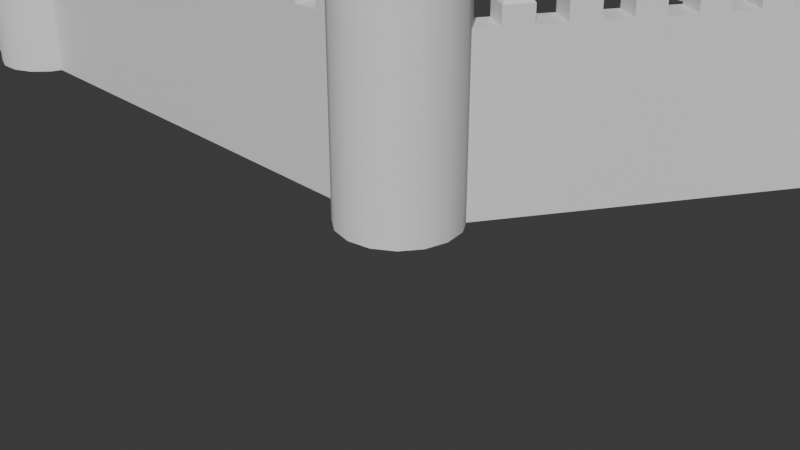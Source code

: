 # Source: 02.CastleBlocking.blend  (saved by Blender 4.5.90; exported with 4.5.12 LTS)
import bpy
from mathutils import Matrix  # noqa: F401  (used for matrix-valued properties, if any)

bpy.ops.wm.read_factory_settings(use_empty=True)
scene = bpy.context.scene
scene.name = 'Scene'

# ---- collections
col_collection = bpy.data.collections.new('Collection'); scene.collection.children.link(col_collection)
col_startupstuff = bpy.data.collections.new('StartupStuff'); scene.collection.children.link(col_startupstuff)

# ---- materials (node trees are filled in below, after node groups)
mat_material = bpy.data.materials.new('Material')
mat_material.alpha_threshold = 0.0
mat_material.roughness = 0.5
mat_material.line_color = (0.0, 0.0, 0.0, 1.0)

# ---- node groups
ng_smooth_by_angle = bpy.data.node_groups.new('Smooth by Angle', 'GeometryNodeTree')
_s = ng_smooth_by_angle.interface.new_socket(name='Mesh', in_out='OUTPUT', socket_type='NodeSocketGeometry')
_s = ng_smooth_by_angle.interface.new_socket(name='Mesh', in_out='INPUT', socket_type='NodeSocketGeometry')
_s = ng_smooth_by_angle.interface.new_socket(name='Angle', in_out='INPUT', socket_type='NodeSocketFloat')
_s.subtype = 'ANGLE'
_s.default_value = 0.5236
_s.min_value = 0.0
_s.max_value = 3.142
_s.description = 'Maximum face angle for smooth edges'
_s = ng_smooth_by_angle.interface.new_socket(name='Ignore Sharpness', in_out='INPUT', socket_type='NodeSocketBool')
_s.force_non_field = True
ng_smooth_by_angle.description = 'Set the sharpness of mesh edges based on the angle between the neighboring faces'
ng_smooth_by_angle.is_modifier = True
_N = ng_smooth_by_angle.nodes; _L = ng_smooth_by_angle.links
n0 = _N.new('GeometryNodeSetShadeSmooth'); n0.name = 'Set Shade Smooth'; n0.location = (120, -80)
n0.domain = 'EDGE'
n1 = _N.new('GeometryNodeSetShadeSmooth'); n1.name = 'Set Shade Smooth.001'; n1.location = (300, -80)
n2 = _N.new('NodeGroupOutput'); n2.name = 'Group Output'; n2.location = (480, -80)
n3 = _N.new('GeometryNodeInputMeshEdgeAngle'); n3.name = 'Edge Angle'; n3.location = (-440, -240)
n4 = _N.new('NodeGroupInput'); n4.name = 'Group Input'; n4.location = (-80, -80)
n5 = _N.new('GeometryNodeInputEdgeSmooth'); n5.name = 'Is Edge Smooth'; n5.location = (-260, -120)
n6 = _N.new('GeometryNodeInputShadeSmooth'); n6.name = 'Is Shade Smooth'; n6.location = (-440, -397)
n7 = _N.new('FunctionNodeCompare'); n7.name = 'Compare'; n7.location = (-260, -260)
n7.operation = 'LESS_EQUAL'
n7.inputs[6].default_value = (0.0, 0.0, 0.0, 0.0)
n7.inputs[7].default_value = (0.0, 0.0, 0.0, 0.0)
n8 = _N.new('FunctionNodeBooleanMath'); n8.name = 'Boolean Math.001'; n8.location = (-80, -260)
n9 = _N.new('NodeGroupInput'); n9.name = 'Group Input.001'; n9.location = (-440, -329)
n10 = _N.new('NodeGroupInput'); n10.name = 'Group Input.002'; n10.location = (-259, -189)
n11 = _N.new('FunctionNodeBooleanMath'); n11.name = 'Boolean Math'; n11.location = (-80, -149)
n11.operation = 'OR'
n12 = _N.new('FunctionNodeBooleanMath'); n12.name = 'Boolean Math.002'; n12.location = (-260, -380)
n12.operation = 'OR'
n13 = _N.new('NodeGroupInput'); n13.name = 'Group Input.003'; n13.location = (-440, -460)
_L.new(n3.outputs[0], n7.inputs[0])
_L.new(n1.outputs[0], n2.inputs[0])
_L.new(n9.outputs[1], n7.inputs[1])
_L.new(n7.outputs[0], n8.inputs[0])
_L.new(n4.outputs[0], n0.inputs[0])
_L.new(n0.outputs[0], n1.inputs[0])
_L.new(n8.outputs[0], n0.inputs[2])
_L.new(n10.outputs[2], n11.inputs[1])
_L.new(n5.outputs[0], n11.inputs[0])
_L.new(n11.outputs[0], n0.inputs[1])
_L.new(n13.outputs[2], n12.inputs[1])
_L.new(n6.outputs[0], n12.inputs[0])
_L.new(n12.outputs[0], n8.inputs[1])
n2.is_active_output = True

# ---- material node trees
mat_material.use_nodes = True; mat_material.node_tree.nodes.clear()
_N = mat_material.node_tree.nodes; _L = mat_material.node_tree.links
n0 = _N.new('ShaderNodeOutputMaterial'); n0.name = 'Material Output'; n0.location = (200, 100)
n1 = _N.new('ShaderNodeBsdfPrincipled'); n1.name = 'Principled BSDF'; n1.location = (-200, 100)
n1.inputs[3].default_value = 1.45
_L.new(n1.outputs[0], n0.inputs[0])
n0.is_active_output = True

# ---- world
world_world = bpy.data.worlds.new('World'); scene.world = world_world
world_world.use_nodes = True; world_world.node_tree.nodes.clear()
_N = world_world.node_tree.nodes; _L = world_world.node_tree.links
n0 = _N.new('ShaderNodeOutputWorld'); n0.name = 'World Output'; n0.location = (200, 100)
n1 = _N.new('ShaderNodeBackground'); n1.name = 'Background'; n1.location = (-200, 100)
n1.inputs[0].default_value = (0.05088, 0.05088, 0.05088, 1.0)
_L.new(n1.outputs[0], n0.inputs[0])
n0.is_active_output = True
world_world.color = (0.05088, 0.05088, 0.05088)
world_world.sun_shadow_jitter_overblur = 0.0

# ---- cameras
cam_camera = bpy.data.cameras.new('Camera')
cam_camera.clip_end = 100.0
cam_camera.ortho_scale = 7.314

# ---- meshes
me_cube = bpy.data.meshes.new('Cube')
me_cube.from_pydata([(1.0, 1.0, 1.0), (1.0, 1.0, -1.0), (1.0, -1.0, 1.0), (1.0, -1.0, -1.0), (-1.0, 1.0, 1.0), (-1.0, 1.0, -1.0), (-1.0, -1.0, 1.0), (-1.0, -1.0, -1.0), (0.6667, 1.0, -1.0), (0.3333, 1.0, -1.0), (-2.98e-08, 1.0, -1.0), (-0.3333, 1.0, -1.0), (-0.6667, 1.0, -1.0), (0.6667, -1.0, 1.0), (0.3333, -1.0, 1.0), (-2.98e-08, -1.0, 1.0), (-0.3333, -1.0, 1.0), (-0.6667, -1.0, 1.0), (-0.6667, -1.0, -1.0), (-0.3333, -1.0, -1.0), (2.98e-08, -1.0, -1.0), (0.3333, -1.0, -1.0), (0.6667, -1.0, -1.0), (-0.6667, 1.0, 1.0), (-0.3333, 1.0, 1.0), (2.98e-08, 1.0, 1.0), (0.3333, 1.0, 1.0), (0.6667, 1.0, 1.0), (1.0, 1.0, 1.209), (1.0, -1.0, 1.209), (0.6667, 1.0, 1.209), (0.6667, -1.0, 1.209), (0.3333, -1.0, 1.209), (-2.98e-08, -1.0, 1.209), (-0.3333, -1.0, 1.209), (-0.6667, -1.0, 1.209), (-0.6667, 1.0, 1.209), (-0.3333, 1.0, 1.209), (2.98e-08, 1.0, 1.209), (0.3333, 1.0, 1.209), (0.8523, 0.1139, 1.403), (0.8523, -0.1139, 1.403), (0.8143, 0.1139, 1.403), (0.8143, -0.1139, 1.403), (0.1857, -0.1139, 1.403), (0.1477, -0.1139, 1.403), (-0.481, -0.1139, 1.403), (-0.519, -0.1139, 1.403), (-0.519, 0.1139, 1.403), (-0.481, 0.1139, 1.403), (0.1477, 0.1139, 1.403), (0.1857, 0.1139, 1.403)], [], [(23, 4, 6, 17), (18, 17, 6, 7), (7, 6, 4, 5), (8, 1, 3, 22), (1, 0, 2, 3), (8, 27, 0, 1), (5, 4, 23, 12), (12, 23, 24, 11), (11, 24, 25, 10), (10, 25, 26, 9), (9, 26, 27, 8), (5, 12, 18, 7), (12, 11, 19, 18), (11, 10, 20, 19), (10, 9, 21, 20), (9, 8, 22, 21), (3, 2, 13, 22), (22, 13, 14, 21), (21, 14, 15, 20), (20, 15, 16, 19), (19, 16, 17, 18), (15, 14, 32, 33), (27, 26, 14, 13), (25, 15, 33, 38), (25, 24, 16, 15), (24, 23, 36, 37), (36, 35, 47, 48), (35, 34, 46, 47), (30, 31, 43, 42), (16, 24, 37, 34), (27, 13, 31, 30), (26, 25, 38, 39), (0, 27, 30, 28), (23, 17, 35, 36), (13, 2, 29, 31), (2, 0, 28, 29), (14, 26, 39, 32), (17, 16, 34, 35), (40, 42, 43, 41), (51, 50, 45, 44), (49, 48, 47, 46), (28, 30, 42, 40), (32, 39, 51, 44), (37, 36, 48, 49), (31, 29, 41, 43), (38, 33, 45, 50), (39, 38, 50, 51), (33, 32, 44, 45), (34, 37, 49, 46), (29, 28, 40, 41)])
_uv = me_cube.uv_layers.new(name='UVMap')
_uv.uv.foreach_set('vector', [0.8333, 0.5, 0.875, 0.5, 0.875, 0.75, 0.8333, 0.75, 0.375, 0.9583, 0.625, 0.9583, 0.625, 1.0, 0.375, 1.0, 0.375, 0.0, 0.625, 0.0, 0.625, 0.25, 0.375, 0.25, 0.3333, 0.5, 0.375, 0.5, 0.375, 0.75, 0.3333, 0.75, 0.375, 0.5, 0.625, 0.5, 0.625, 0.75, 0.375, 0.75, 0.375, 0.4583, 0.625, 0.4583, 0.625, 0.5, 0.375, 0.5, 0.375, 0.25, 0.625, 0.25, 0.625, 0.2917, 0.375, 0.2917, 0.375, 0.2917, 0.625, 0.2917, 0.625, 0.3333, 0.375, 0.3333, 0.375, 0.3333, 0.625, 0.3333, 0.625, 0.375, 0.375, 0.375, 0.375, 0.375, 0.625, 0.375, 0.625, 0.4167, 0.375, 0.4167, 0.375, 0.4167, 0.625, 0.4167, 0.625, 0.4583, 0.375, 0.4583, 0.125, 0.5, 0.1667, 0.5, 0.1667, 0.75, 0.125, 0.75, 0.1667, 0.5, 0.2083, 0.5, 0.2083, 0.75, 0.1667, 0.75, 0.2083, 0.5, 0.25, 0.5, 0.25, 0.75, 0.2083, 0.75, 0.25, 0.5, 0.2917, 0.5, 0.2917, 0.75, 0.25, 0.75, 0.2917, 0.5, 0.3333, 0.5, 0.3333, 0.75, 0.2917, 0.75, 0.375, 0.75, 0.625, 0.75, 0.625, 0.7917, 0.375, 0.7917, 0.375, 0.7917, 0.625, 0.7917, 0.625, 0.8333, 0.375, 0.8333, 0.375, 0.8333, 0.625, 0.8333, 0.625, 0.875, 0.375, 0.875, 0.375, 0.875, 0.625, 0.875, 0.625, 0.9167, 0.375, 0.9167, 0.375, 0.9167, 0.625, 0.9167, 0.625, 0.9583, 0.375, 0.9583, 0.625, 0.875, 0.625, 0.8333, 0.625, 0.8333, 0.625, 0.875, 0.6667, 0.5, 0.7083, 0.5, 0.7083, 0.75, 0.6667, 0.75, 0.75, 0.5, 0.75, 0.75, 0.75, 0.75, 0.75, 0.5, 0.75, 0.5, 0.7917, 0.5, 0.7917, 0.75, 0.75, 0.75, 0.625, 0.3333, 0.625, 0.2917, 0.625, 0.2917, 0.625, 0.3333, 0.8333, 0.5, 0.8333, 0.75, 0.8333, 0.75, 0.8333, 0.5, 0.625, 0.9583, 0.625, 0.9167, 0.625, 0.9167, 0.625, 0.9583, 0.6667, 0.5, 0.6667, 0.75, 0.6667, 0.75, 0.6667, 0.5, 0.7917, 0.75, 0.7917, 0.5, 0.7917, 0.5, 0.7917, 0.75, 0.6667, 0.5, 0.6667, 0.75, 0.6667, 0.75, 0.6667, 0.5, 0.625, 0.4167, 0.625, 0.375, 0.625, 0.375, 0.625, 0.4167, 0.625, 0.5, 0.625, 0.4583, 0.625, 0.4583, 0.625, 0.5, 0.8333, 0.5, 0.8333, 0.75, 0.8333, 0.75, 0.8333, 0.5, 0.625, 0.7917, 0.625, 0.75, 0.625, 0.75, 0.625, 0.7917, 0.625, 0.75, 0.625, 0.5, 0.625, 0.5, 0.625, 0.75, 0.7083, 0.75, 0.7083, 0.5, 0.7083, 0.5, 0.7083, 0.75, 0.625, 0.9583, 0.625, 0.9167, 0.625, 0.9167, 0.625, 0.9583, 0.625, 0.5, 0.6667, 0.5, 0.6667, 0.75, 0.625, 0.75, 0.7083, 0.5, 0.75, 0.5, 0.75, 0.75, 0.7083, 0.75, 0.7917, 0.5, 0.8333, 0.5, 0.8333, 0.75, 0.7917, 0.75, 0.625, 0.5, 0.625, 0.4583, 0.625, 0.4583, 0.625, 0.5, 0.7083, 0.75, 0.7083, 0.5, 0.7083, 0.5, 0.7083, 0.75, 0.625, 0.3333, 0.625, 0.2917, 0.625, 0.2917, 0.625, 0.3333, 0.625, 0.7917, 0.625, 0.75, 0.625, 0.75, 0.625, 0.7917, 0.75, 0.5, 0.75, 0.75, 0.75, 0.75, 0.75, 0.5, 0.625, 0.4167, 0.625, 0.375, 0.625, 0.375, 0.625, 0.4167, 0.625, 0.875, 0.625, 0.8333, 0.625, 0.8333, 0.625, 0.875, 0.7917, 0.75, 0.7917, 0.5, 0.7917, 0.5, 0.7917, 0.75, 0.625, 0.75, 0.625, 0.5, 0.625, 0.5, 0.625, 0.75])
me_cube.materials.append(mat_material)
me_cube.use_mirror_vertex_groups = False
me_cube.update()
me_cylinder = bpy.data.meshes.new('Cylinder')
me_cylinder.from_pydata([(0.0, 1.0, -1.0), (0.0, 1.0, 1.0), (0.3827, 0.9239, -1.0), (0.3827, 0.9239, 1.0), (0.7071, 0.7071, -1.0), (0.7071, 0.7071, 1.0), (0.9239, 0.3827, -1.0), (0.9239, 0.3827, 1.0), (1.0, 0.0, -1.0), (1.0, 0.0, 1.0), (0.9239, -0.3827, -1.0), (0.9239, -0.3827, 1.0), (0.7071, -0.7071, -1.0), (0.7071, -0.7071, 1.0), (0.3827, -0.9239, -1.0), (0.3827, -0.9239, 1.0), (0.0, -1.0, -1.0), (0.0, -1.0, 1.0), (-0.3827, -0.9239, -1.0), (-0.3827, -0.9239, 1.0), (-0.7071, -0.7071, -1.0), (-0.7071, -0.7071, 1.0), (-0.9239, -0.3827, -1.0), (-0.9239, -0.3827, 1.0), (-1.0, 0.0, -1.0), (-1.0, 0.0, 1.0), (-0.9239, 0.3827, -1.0), (-0.9239, 0.3827, 1.0), (-0.7071, 0.7071, -1.0), (-0.7071, 0.7071, 1.0), (-0.3827, 0.9239, -1.0), (-0.3827, 0.9239, 1.0), (0.4655, 1.124, 1.063), (-1.559e-08, 1.216, 1.063), (0.8601, 0.8601, 1.063), (1.124, 0.4655, 1.063), (1.216, 0.0, 1.063), (1.124, -0.4655, 1.063), (0.8601, -0.8601, 1.063), (0.4655, -1.124, 1.063), (-1.559e-08, -1.216, 1.063), (-0.4655, -1.124, 1.063), (-0.8601, -0.8601, 1.063), (-1.124, -0.4655, 1.063), (-1.216, 0.0, 1.063), (-1.124, 0.4655, 1.063), (-0.8601, 0.8601, 1.063), (-0.4655, 1.124, 1.063), (0.4655, 1.124, 1.459), (-3.66e-08, 1.216, 1.459), (0.8601, 0.8601, 1.459), (1.124, 0.4655, 1.459), (1.216, 0.0, 1.459), (1.124, -0.4655, 1.459), (0.8601, -0.8601, 1.459), (0.4655, -1.124, 1.459), (-3.66e-08, -1.216, 1.459), (-0.4655, -1.124, 1.459), (-0.8601, -0.8601, 1.459), (-1.124, -0.4655, 1.459), (-1.216, 0.0, 1.459), (-1.124, 0.4655, 1.459), (-0.8601, 0.8601, 1.459), (-0.4655, 1.124, 1.459), (0.3474, 0.8387, 1.459), (-3.622e-08, 0.9078, 1.459), (0.6419, 0.6419, 1.459), (0.8387, 0.3474, 1.459), (0.9078, -8.214e-09, 1.459), (0.8387, -0.3474, 1.459), (0.6419, -0.6419, 1.459), (0.3474, -0.8387, 1.459), (-3.622e-08, -0.9078, 1.459), (-0.3474, -0.8387, 1.459), (-0.6419, -0.6419, 1.459), (-0.8387, -0.3474, 1.459), (-0.9078, -8.214e-09, 1.459), (-0.8387, 0.3474, 1.459), (-0.6419, 0.6419, 1.459), (-0.3474, 0.8387, 1.459), (0.8601, 0.8601, 1.609), (0.4655, 1.124, 1.609), (1.216, 1.709e-14, 1.609), (1.124, 0.4655, 1.609), (0.8601, -0.8601, 1.609), (1.124, -0.4655, 1.609), (-3.66e-08, -1.216, 1.609), (0.4655, -1.124, 1.609), (-0.8601, -0.8601, 1.609), (-0.4655, -1.124, 1.609), (-1.216, 1.709e-14, 1.609), (-1.124, -0.4655, 1.609), (-0.8601, 0.8601, 1.609), (-1.124, 0.4655, 1.609), (-3.66e-08, 1.216, 1.609), (-0.4655, 1.124, 1.609), (0.6419, 0.6419, 1.609), (0.3474, 0.8387, 1.609), (0.9078, -8.214e-09, 1.609), (0.8387, 0.3474, 1.609), (0.6419, -0.6419, 1.609), (0.8387, -0.3474, 1.609), (-3.622e-08, -0.9078, 1.609), (0.3474, -0.8387, 1.609), (-0.6419, -0.6419, 1.609), (-0.3474, -0.8387, 1.609), (-0.9078, -8.214e-09, 1.609), (-0.8387, -0.3474, 1.609), (-0.6419, 0.6419, 1.609), (-0.8387, 0.3474, 1.609), (-3.622e-08, 0.9078, 1.609), (-0.3474, 0.8387, 1.609), (0.3474, 0.8387, 1.245), (1.484e-08, 0.9078, 1.245), (0.6419, 0.6419, 1.245), (0.8387, 0.3474, 1.245), (0.9078, -8.214e-09, 1.245), (0.8387, -0.3474, 1.245), (0.6419, -0.6419, 1.245), (0.3474, -0.8387, 1.245), (1.484e-08, -0.9078, 1.245), (-0.3474, -0.8387, 1.245), (-0.6419, -0.6419, 1.245), (-0.8387, -0.3474, 1.245), (-0.9078, -8.214e-09, 1.245), (-0.8387, 0.3474, 1.245), (-0.6419, 0.6419, 1.245), (-0.3474, 0.8387, 1.245)], [], [(0, 1, 3, 2), (2, 3, 5, 4), (4, 5, 7, 6), (6, 7, 9, 8), (8, 9, 11, 10), (10, 11, 13, 12), (12, 13, 15, 14), (14, 15, 17, 16), (16, 17, 19, 18), (18, 19, 21, 20), (20, 21, 23, 22), (22, 23, 25, 24), (24, 25, 27, 26), (26, 27, 29, 28), (11, 9, 36, 37), (28, 29, 31, 30), (30, 31, 1, 0), (0, 2, 4, 6, 8, 10, 12, 14, 16, 18, 20, 22, 24, 26, 28, 30), (36, 35, 51, 52), (21, 19, 41, 42), (31, 29, 46, 47), (7, 5, 34, 35), (17, 15, 39, 40), (3, 1, 33, 32), (27, 25, 44, 45), (13, 11, 37, 38), (23, 21, 42, 43), (1, 31, 47, 33), (9, 7, 35, 36), (19, 17, 40, 41), (29, 27, 45, 46), (5, 3, 32, 34), (15, 13, 38, 39), (25, 23, 43, 44), (57, 56, 72, 73), (44, 43, 59, 60), (37, 36, 52, 53), (45, 44, 60, 61), (38, 37, 53, 54), (46, 45, 61, 62), (39, 38, 54, 55), (47, 46, 62, 63), (40, 39, 55, 56), (32, 33, 49, 48), (33, 47, 63, 49), (41, 40, 56, 57), (34, 32, 48, 50), (42, 41, 57, 58), (35, 34, 50, 51), (43, 42, 58, 59), (74, 73, 121, 122), (55, 71, 103, 87), (56, 55, 87, 86), (51, 50, 66, 67), (59, 58, 74, 75), (79, 65, 110, 111), (78, 62, 92, 108), (53, 52, 68, 69), (61, 60, 76, 77), (64, 66, 96, 97), (70, 54, 84, 100), (55, 54, 70, 71), (63, 62, 78, 79), (54, 53, 85, 84), (48, 49, 65, 64), (77, 78, 108, 109), (80, 81, 97, 96), (88, 89, 105, 104), (82, 83, 99, 98), (90, 91, 107, 106), (84, 85, 101, 100), (92, 93, 109, 108), (86, 87, 103, 102), (94, 95, 111, 110), (72, 56, 86, 102), (67, 68, 98, 99), (63, 79, 111, 95), (57, 73, 105, 89), (58, 57, 89, 88), (65, 49, 94, 110), (48, 64, 97, 81), (69, 70, 100, 101), (66, 50, 80, 96), (60, 59, 91, 90), (74, 58, 88, 104), (71, 72, 102, 103), (51, 67, 99, 83), (62, 61, 93, 92), (59, 75, 107, 91), (73, 74, 104, 105), (50, 48, 81, 80), (68, 52, 82, 98), (49, 63, 95, 94), (76, 60, 90, 106), (75, 76, 106, 107), (52, 51, 83, 82), (53, 69, 101, 85), (61, 77, 109, 93), (112, 113, 127, 126, 125, 124, 123, 122, 121, 120, 119, 118, 117, 116, 115, 114), (67, 66, 114, 115), (75, 74, 122, 123), (68, 67, 115, 116), (76, 75, 123, 124), (69, 68, 116, 117), (77, 76, 124, 125), (70, 69, 117, 118), (78, 77, 125, 126), (71, 70, 118, 119), (79, 78, 126, 127), (72, 71, 119, 120), (64, 65, 113, 112), (65, 79, 127, 113), (73, 72, 120, 121), (66, 64, 112, 114)])
me_cylinder.polygons.foreach_set('use_smooth', [True] * 114)
_uv = me_cylinder.uv_layers.new(name='UVMap')
_uv.uv.foreach_set('vector', [1.0, 0.5, 1.0, 1.0, 0.9375, 1.0, 0.9375, 0.5, 0.9375, 0.5, 0.9375, 1.0, 0.875, 1.0, 0.875, 0.5, 0.875, 0.5, 0.875, 1.0, 0.8125, 1.0, 0.8125, 0.5, 0.8125, 0.5, 0.8125, 1.0, 0.75, 1.0, 0.75, 0.5, 0.75, 0.5, 0.75, 1.0, 0.6875, 1.0, 0.6875, 0.5, 0.6875, 0.5, 0.6875, 1.0, 0.625, 1.0, 0.625, 0.5, 0.625, 0.5, 0.625, 1.0, 0.5625, 1.0, 0.5625, 0.5, 0.5625, 0.5, 0.5625, 1.0, 0.5, 1.0, 0.5, 0.5, 0.5, 0.5, 0.5, 1.0, 0.4375, 1.0, 0.4375, 0.5, 0.4375, 0.5, 0.4375, 1.0, 0.375, 1.0, 0.375, 0.5, 0.375, 0.5, 0.375, 1.0, 0.3125, 1.0, 0.3125, 0.5, 0.3125, 0.5, 0.3125, 1.0, 0.25, 1.0, 0.25, 0.5, 0.25, 0.5, 0.25, 1.0, 0.1875, 1.0, 0.1875, 0.5, 0.1875, 0.5, 0.1875, 1.0, 0.125, 1.0, 0.125, 0.5, 0.6875, 1.0, 0.75, 1.0, 0.75, 1.0, 0.6875, 1.0, 0.125, 0.5, 0.125, 1.0, 0.0625, 1.0, 0.0625, 0.5, 0.0625, 0.5, 0.0625, 1.0, 0.0, 1.0, 0.0, 0.5, 0.75, 0.49, 0.8418, 0.4717, 0.9197, 0.4197, 0.9717, 0.3418, 0.99, 0.25, 0.9717, 0.1582, 0.9197, 0.08029, 0.8418, 0.02827, 0.75, 0.01, 0.6582, 0.02827, 0.5803, 0.08029, 0.5283, 0.1582, 0.51, 0.25, 0.5283, 0.3418, 0.5803, 0.4197, 0.6582, 0.4717, 0.75, 1.0, 0.8125, 1.0, 0.8125, 1.0, 0.75, 1.0, 0.375, 1.0, 0.4375, 1.0, 0.4375, 1.0, 0.375, 1.0, 0.0625, 1.0, 0.125, 1.0, 0.125, 1.0, 0.0625, 1.0, 0.8125, 1.0, 0.875, 1.0, 0.875, 1.0, 0.8125, 1.0, 0.5, 1.0, 0.5625, 1.0, 0.5625, 1.0, 0.5, 1.0, 0.9375, 1.0, 1.0, 1.0, 1.0, 1.0, 0.9375, 1.0, 0.1875, 1.0, 0.25, 1.0, 0.25, 1.0, 0.1875, 1.0, 0.625, 1.0, 0.6875, 1.0, 0.6875, 1.0, 0.625, 1.0, 0.3125, 1.0, 0.375, 1.0, 0.375, 1.0, 0.3125, 1.0, 0.0, 1.0, 0.0625, 1.0, 0.0625, 1.0, 0.0, 1.0, 0.75, 1.0, 0.8125, 1.0, 0.8125, 1.0, 0.75, 1.0, 0.4375, 1.0, 0.5, 1.0, 0.5, 1.0, 0.4375, 1.0, 0.125, 1.0, 0.1875, 1.0, 0.1875, 1.0, 0.125, 1.0, 0.875, 1.0, 0.9375, 1.0, 0.9375, 1.0, 0.875, 1.0, 0.5625, 1.0, 0.625, 1.0, 0.625, 1.0, 0.5625, 1.0, 0.25, 1.0, 0.3125, 1.0, 0.3125, 1.0, 0.25, 1.0, 0.4375, 1.0, 0.5, 1.0, 0.5, 1.0, 0.4375, 1.0, 0.25, 1.0, 0.3125, 1.0, 0.3125, 1.0, 0.25, 1.0, 0.6875, 1.0, 0.75, 1.0, 0.75, 1.0, 0.6875, 1.0, 0.1875, 1.0, 0.25, 1.0, 0.25, 1.0, 0.1875, 1.0, 0.625, 1.0, 0.6875, 1.0, 0.6875, 1.0, 0.625, 1.0, 0.125, 1.0, 0.1875, 1.0, 0.1875, 1.0, 0.125, 1.0, 0.5625, 1.0, 0.625, 1.0, 0.625, 1.0, 0.5625, 1.0, 0.0625, 1.0, 0.125, 1.0, 0.125, 1.0, 0.0625, 1.0, 0.5, 1.0, 0.5625, 1.0, 0.5625, 1.0, 0.5, 1.0, 0.9375, 1.0, 1.0, 1.0, 1.0, 1.0, 0.9375, 1.0, 0.0, 1.0, 0.0625, 1.0, 0.0625, 1.0, 0.0, 1.0, 0.4375, 1.0, 0.5, 1.0, 0.5, 1.0, 0.4375, 1.0, 0.875, 1.0, 0.9375, 1.0, 0.9375, 1.0, 0.875, 1.0, 0.375, 1.0, 0.4375, 1.0, 0.4375, 1.0, 0.375, 1.0, 0.8125, 1.0, 0.875, 1.0, 0.875, 1.0, 0.8125, 1.0, 0.3125, 1.0, 0.375, 1.0, 0.375, 1.0, 0.3125, 1.0, 0.08029, 0.08029, 0.1582, 0.02827, 0.1582, 0.02827, 0.08029, 0.08029, 0.5625, 1.0, 0.5625, 1.0, 0.5625, 1.0, 0.5625, 1.0, 0.5, 1.0, 0.5625, 1.0, 0.5625, 1.0, 0.5, 1.0, 0.8125, 1.0, 0.875, 1.0, 0.875, 1.0, 0.8125, 1.0, 0.3125, 1.0, 0.375, 1.0, 0.375, 1.0, 0.3125, 1.0, 0.1582, 0.4717, 0.25, 0.49, 0.25, 0.49, 0.1582, 0.4717, 0.125, 1.0, 0.125, 1.0, 0.125, 1.0, 0.125, 1.0, 0.6875, 1.0, 0.75, 1.0, 0.75, 1.0, 0.6875, 1.0, 0.1875, 1.0, 0.25, 1.0, 0.25, 1.0, 0.1875, 1.0, 0.3418, 0.4717, 0.4197, 0.4197, 0.4197, 0.4197, 0.3418, 0.4717, 0.625, 1.0, 0.625, 1.0, 0.625, 1.0, 0.625, 1.0, 0.5625, 1.0, 0.625, 1.0, 0.625, 1.0, 0.5625, 1.0, 0.0625, 1.0, 0.125, 1.0, 0.125, 1.0, 0.0625, 1.0, 0.625, 1.0, 0.6875, 1.0, 0.6875, 1.0, 0.625, 1.0, 0.9375, 1.0, 1.0, 1.0, 1.0, 1.0, 0.9375, 1.0, 0.02827, 0.3418, 0.08029, 0.4197, 0.08029, 0.4197, 0.02827, 0.3418, 0.875, 1.0, 0.9375, 1.0, 0.9375, 1.0, 0.875, 1.0, 0.375, 1.0, 0.4375, 1.0, 0.4375, 1.0, 0.375, 1.0, 0.75, 1.0, 0.8125, 1.0, 0.8125, 1.0, 0.75, 1.0, 0.25, 1.0, 0.3125, 1.0, 0.3125, 1.0, 0.25, 1.0, 0.625, 1.0, 0.6875, 1.0, 0.6875, 1.0, 0.625, 1.0, 0.125, 1.0, 0.1875, 1.0, 0.1875, 1.0, 0.125, 1.0, 0.5, 1.0, 0.5625, 1.0, 0.5625, 1.0, 0.5, 1.0, 0.0, 1.0, 0.0625, 1.0, 0.0625, 1.0, 0.0, 1.0, 0.5, 1.0, 0.5, 1.0, 0.5, 1.0, 0.5, 1.0, 0.4717, 0.3418, 0.49, 0.25, 0.49, 0.25, 0.4717, 0.3418, 0.0625, 1.0, 0.0625, 1.0, 0.0625, 1.0, 0.0625, 1.0, 0.4375, 1.0, 0.4375, 1.0, 0.4375, 1.0, 0.4375, 1.0, 0.375, 1.0, 0.4375, 1.0, 0.4375, 1.0, 0.375, 1.0, 1.0, 1.0, 1.0, 1.0, 1.0, 1.0, 1.0, 1.0, 0.9375, 1.0, 0.9375, 1.0, 0.9375, 1.0, 0.9375, 1.0, 0.4717, 0.1582, 0.4197, 0.08029, 0.4197, 0.08029, 0.4717, 0.1582, 0.875, 1.0, 0.875, 1.0, 0.875, 1.0, 0.875, 1.0, 0.25, 1.0, 0.3125, 1.0, 0.3125, 1.0, 0.25, 1.0, 0.375, 1.0, 0.375, 1.0, 0.375, 1.0, 0.375, 1.0, 0.3418, 0.02827, 0.25, 0.01, 0.25, 0.01, 0.3418, 0.02827, 0.8125, 1.0, 0.8125, 1.0, 0.8125, 1.0, 0.8125, 1.0, 0.125, 1.0, 0.1875, 1.0, 0.1875, 1.0, 0.125, 1.0, 0.3125, 1.0, 0.3125, 1.0, 0.3125, 1.0, 0.3125, 1.0, 0.1582, 0.02827, 0.08029, 0.08029, 0.08029, 0.08029, 0.1582, 0.02827, 0.875, 1.0, 0.9375, 1.0, 0.9375, 1.0, 0.875, 1.0, 0.75, 1.0, 0.75, 1.0, 0.75, 1.0, 0.75, 1.0, 0.0, 1.0, 0.0625, 1.0, 0.0625, 1.0, 0.0, 1.0, 0.25, 1.0, 0.25, 1.0, 0.25, 1.0, 0.25, 1.0, 0.02827, 0.1582, 0.01, 0.25, 0.01, 0.25, 0.02827, 0.1582, 0.75, 1.0, 0.8125, 1.0, 0.8125, 1.0, 0.75, 1.0, 0.6875, 1.0, 0.6875, 1.0, 0.6875, 1.0, 0.6875, 1.0, 0.1875, 1.0, 0.1875, 1.0, 0.1875, 1.0, 0.1875, 1.0, 0.3418, 0.4717, 0.25, 0.49, 0.1582, 0.4717, 0.08029, 0.4197, 0.02827, 0.3418, 0.01, 0.25, 0.02827, 0.1582, 0.08029, 0.08029, 0.1582, 0.02827, 0.25, 0.01, 0.3418, 0.02827, 0.4197, 0.08029, 0.4717, 0.1582, 0.49, 0.25, 0.4717, 0.3418, 0.4197, 0.4197, 0.8125, 1.0, 0.875, 1.0, 0.875, 1.0, 0.8125, 1.0, 0.3125, 1.0, 0.375, 1.0, 0.375, 1.0, 0.3125, 1.0, 0.49, 0.25, 0.4717, 0.3418, 0.4717, 0.3418, 0.49, 0.25, 0.01, 0.25, 0.02827, 0.1582, 0.02827, 0.1582, 0.01, 0.25, 0.6875, 1.0, 0.75, 1.0, 0.75, 1.0, 0.6875, 1.0, 0.1875, 1.0, 0.25, 1.0, 0.25, 1.0, 0.1875, 1.0, 0.4197, 0.08029, 0.4717, 0.1582, 0.4717, 0.1582, 0.4197, 0.08029, 0.08029, 0.4197, 0.02827, 0.3418, 0.02827, 0.3418, 0.08029, 0.4197, 0.5625, 1.0, 0.625, 1.0, 0.625, 1.0, 0.5625, 1.0, 0.0625, 1.0, 0.125, 1.0, 0.125, 1.0, 0.0625, 1.0, 0.25, 0.01, 0.3418, 0.02827, 0.3418, 0.02827, 0.25, 0.01, 0.9375, 1.0, 1.0, 1.0, 1.0, 1.0, 0.9375, 1.0, 0.25, 0.49, 0.1582, 0.4717, 0.1582, 0.4717, 0.25, 0.49, 0.4375, 1.0, 0.5, 1.0, 0.5, 1.0, 0.4375, 1.0, 0.4197, 0.4197, 0.3418, 0.4717, 0.3418, 0.4717, 0.4197, 0.4197])
me_cylinder.update()
me_cube_004 = bpy.data.meshes.new('Cube.004')
me_cube_004.from_pydata([(1.0, 1.0, 1.0), (1.0, 1.0, -1.0), (1.0, -1.0, 1.0), (1.0, -1.0, -1.0), (-1.0, 1.0, 1.0), (-1.0, 1.0, -1.0), (-1.0, -1.0, 1.0), (-1.0, -1.0, -1.0), (0.6667, 1.0, -1.0), (0.3333, 1.0, -1.0), (-2.98e-08, 1.0, -1.0), (-0.3333, 1.0, -1.0), (-0.6667, 1.0, -1.0), (0.6667, -1.0, 1.0), (0.3333, -1.0, 1.0), (-2.98e-08, -1.0, 1.0), (-0.3333, -1.0, 1.0), (-0.6667, -1.0, 1.0), (-0.6667, -1.0, -1.0), (-0.3333, -1.0, -1.0), (2.98e-08, -1.0, -1.0), (0.3333, -1.0, -1.0), (0.6667, -1.0, -1.0), (-0.6667, 1.0, 1.0), (-0.3333, 1.0, 1.0), (2.98e-08, 1.0, 1.0), (0.3333, 1.0, 1.0), (0.6667, 1.0, 1.0), (1.0, 1.0, 1.209), (1.0, -1.0, 1.209), (0.6667, 1.0, 1.209), (0.6667, -1.0, 1.209), (0.3333, -1.0, 1.209), (-2.98e-08, -1.0, 1.209), (-0.3333, -1.0, 1.209), (-0.6667, -1.0, 1.209), (-0.6667, 1.0, 1.209), (-0.3333, 1.0, 1.209), (2.98e-08, 1.0, 1.209), (0.3333, 1.0, 1.209), (0.8523, 0.1139, 1.403), (0.8523, -0.1139, 1.403), (0.8143, 0.1139, 1.403), (0.8143, -0.1139, 1.403), (0.1857, -0.1139, 1.403), (0.1477, -0.1139, 1.403), (-0.481, -0.1139, 1.403), (-0.519, -0.1139, 1.403), (-0.519, 0.1139, 1.403), (-0.481, 0.1139, 1.403), (0.1477, 0.1139, 1.403), (0.1857, 0.1139, 1.403)], [], [(23, 4, 6, 17), (18, 17, 6, 7), (7, 6, 4, 5), (8, 1, 3, 22), (1, 0, 2, 3), (8, 27, 0, 1), (5, 4, 23, 12), (12, 23, 24, 11), (11, 24, 25, 10), (10, 25, 26, 9), (9, 26, 27, 8), (5, 12, 18, 7), (12, 11, 19, 18), (11, 10, 20, 19), (10, 9, 21, 20), (9, 8, 22, 21), (3, 2, 13, 22), (22, 13, 14, 21), (21, 14, 15, 20), (20, 15, 16, 19), (19, 16, 17, 18), (15, 14, 32, 33), (27, 26, 14, 13), (25, 15, 33, 38), (25, 24, 16, 15), (24, 23, 36, 37), (36, 35, 47, 48), (35, 34, 46, 47), (30, 31, 43, 42), (16, 24, 37, 34), (27, 13, 31, 30), (26, 25, 38, 39), (0, 27, 30, 28), (23, 17, 35, 36), (13, 2, 29, 31), (2, 0, 28, 29), (14, 26, 39, 32), (17, 16, 34, 35), (40, 42, 43, 41), (51, 50, 45, 44), (49, 48, 47, 46), (28, 30, 42, 40), (32, 39, 51, 44), (37, 36, 48, 49), (31, 29, 41, 43), (38, 33, 45, 50), (39, 38, 50, 51), (33, 32, 44, 45), (34, 37, 49, 46), (29, 28, 40, 41)])
_uv = me_cube_004.uv_layers.new(name='UVMap')
_uv.uv.foreach_set('vector', [0.8333, 0.5, 0.875, 0.5, 0.875, 0.75, 0.8333, 0.75, 0.375, 0.9583, 0.625, 0.9583, 0.625, 1.0, 0.375, 1.0, 0.375, 0.0, 0.625, 0.0, 0.625, 0.25, 0.375, 0.25, 0.3333, 0.5, 0.375, 0.5, 0.375, 0.75, 0.3333, 0.75, 0.375, 0.5, 0.625, 0.5, 0.625, 0.75, 0.375, 0.75, 0.375, 0.4583, 0.625, 0.4583, 0.625, 0.5, 0.375, 0.5, 0.375, 0.25, 0.625, 0.25, 0.625, 0.2917, 0.375, 0.2917, 0.375, 0.2917, 0.625, 0.2917, 0.625, 0.3333, 0.375, 0.3333, 0.375, 0.3333, 0.625, 0.3333, 0.625, 0.375, 0.375, 0.375, 0.375, 0.375, 0.625, 0.375, 0.625, 0.4167, 0.375, 0.4167, 0.375, 0.4167, 0.625, 0.4167, 0.625, 0.4583, 0.375, 0.4583, 0.125, 0.5, 0.1667, 0.5, 0.1667, 0.75, 0.125, 0.75, 0.1667, 0.5, 0.2083, 0.5, 0.2083, 0.75, 0.1667, 0.75, 0.2083, 0.5, 0.25, 0.5, 0.25, 0.75, 0.2083, 0.75, 0.25, 0.5, 0.2917, 0.5, 0.2917, 0.75, 0.25, 0.75, 0.2917, 0.5, 0.3333, 0.5, 0.3333, 0.75, 0.2917, 0.75, 0.375, 0.75, 0.625, 0.75, 0.625, 0.7917, 0.375, 0.7917, 0.375, 0.7917, 0.625, 0.7917, 0.625, 0.8333, 0.375, 0.8333, 0.375, 0.8333, 0.625, 0.8333, 0.625, 0.875, 0.375, 0.875, 0.375, 0.875, 0.625, 0.875, 0.625, 0.9167, 0.375, 0.9167, 0.375, 0.9167, 0.625, 0.9167, 0.625, 0.9583, 0.375, 0.9583, 0.625, 0.875, 0.625, 0.8333, 0.625, 0.8333, 0.625, 0.875, 0.6667, 0.5, 0.7083, 0.5, 0.7083, 0.75, 0.6667, 0.75, 0.75, 0.5, 0.75, 0.75, 0.75, 0.75, 0.75, 0.5, 0.75, 0.5, 0.7917, 0.5, 0.7917, 0.75, 0.75, 0.75, 0.625, 0.3333, 0.625, 0.2917, 0.625, 0.2917, 0.625, 0.3333, 0.8333, 0.5, 0.8333, 0.75, 0.8333, 0.75, 0.8333, 0.5, 0.625, 0.9583, 0.625, 0.9167, 0.625, 0.9167, 0.625, 0.9583, 0.6667, 0.5, 0.6667, 0.75, 0.6667, 0.75, 0.6667, 0.5, 0.7917, 0.75, 0.7917, 0.5, 0.7917, 0.5, 0.7917, 0.75, 0.6667, 0.5, 0.6667, 0.75, 0.6667, 0.75, 0.6667, 0.5, 0.625, 0.4167, 0.625, 0.375, 0.625, 0.375, 0.625, 0.4167, 0.625, 0.5, 0.625, 0.4583, 0.625, 0.4583, 0.625, 0.5, 0.8333, 0.5, 0.8333, 0.75, 0.8333, 0.75, 0.8333, 0.5, 0.625, 0.7917, 0.625, 0.75, 0.625, 0.75, 0.625, 0.7917, 0.625, 0.75, 0.625, 0.5, 0.625, 0.5, 0.625, 0.75, 0.7083, 0.75, 0.7083, 0.5, 0.7083, 0.5, 0.7083, 0.75, 0.625, 0.9583, 0.625, 0.9167, 0.625, 0.9167, 0.625, 0.9583, 0.625, 0.5, 0.6667, 0.5, 0.6667, 0.75, 0.625, 0.75, 0.7083, 0.5, 0.75, 0.5, 0.75, 0.75, 0.7083, 0.75, 0.7917, 0.5, 0.8333, 0.5, 0.8333, 0.75, 0.7917, 0.75, 0.625, 0.5, 0.625, 0.4583, 0.625, 0.4583, 0.625, 0.5, 0.7083, 0.75, 0.7083, 0.5, 0.7083, 0.5, 0.7083, 0.75, 0.625, 0.3333, 0.625, 0.2917, 0.625, 0.2917, 0.625, 0.3333, 0.625, 0.7917, 0.625, 0.75, 0.625, 0.75, 0.625, 0.7917, 0.75, 0.5, 0.75, 0.75, 0.75, 0.75, 0.75, 0.5, 0.625, 0.4167, 0.625, 0.375, 0.625, 0.375, 0.625, 0.4167, 0.625, 0.875, 0.625, 0.8333, 0.625, 0.8333, 0.625, 0.875, 0.7917, 0.75, 0.7917, 0.5, 0.7917, 0.5, 0.7917, 0.75, 0.625, 0.75, 0.625, 0.5, 0.625, 0.5, 0.625, 0.75])
me_cube_004.materials.append(mat_material)
me_cube_004.use_mirror_vertex_groups = False
me_cube_004.update()
me_cylinder_001 = bpy.data.meshes.new('Cylinder.001')
me_cylinder_001.from_pydata([(0.0, 1.0, -1.0), (0.0, 1.0, 1.0), (0.3827, 0.9239, -1.0), (0.3827, 0.9239, 1.0), (0.7071, 0.7071, -1.0), (0.7071, 0.7071, 1.0), (0.9239, 0.3827, -1.0), (0.9239, 0.3827, 1.0), (1.0, 0.0, -1.0), (1.0, 0.0, 1.0), (0.9239, -0.3827, -1.0), (0.9239, -0.3827, 1.0), (0.7071, -0.7071, -1.0), (0.7071, -0.7071, 1.0), (0.3827, -0.9239, -1.0), (0.3827, -0.9239, 1.0), (0.0, -1.0, -1.0), (0.0, -1.0, 1.0), (-0.3827, -0.9239, -1.0), (-0.3827, -0.9239, 1.0), (-0.7071, -0.7071, -1.0), (-0.7071, -0.7071, 1.0), (-0.9239, -0.3827, -1.0), (-0.9239, -0.3827, 1.0), (-1.0, 0.0, -1.0), (-1.0, 0.0, 1.0), (-0.9239, 0.3827, -1.0), (-0.9239, 0.3827, 1.0), (-0.7071, 0.7071, -1.0), (-0.7071, 0.7071, 1.0), (-0.3827, 0.9239, -1.0), (-0.3827, 0.9239, 1.0), (0.4655, 1.124, 1.063), (-1.559e-08, 1.216, 1.063), (0.8601, 0.8601, 1.063), (1.124, 0.4655, 1.063), (1.216, 0.0, 1.063), (1.124, -0.4655, 1.063), (0.8601, -0.8601, 1.063), (0.4655, -1.124, 1.063), (-1.559e-08, -1.216, 1.063), (-0.4655, -1.124, 1.063), (-0.8601, -0.8601, 1.063), (-1.124, -0.4655, 1.063), (-1.216, 0.0, 1.063), (-1.124, 0.4655, 1.063), (-0.8601, 0.8601, 1.063), (-0.4655, 1.124, 1.063), (0.4655, 1.124, 1.459), (-3.66e-08, 1.216, 1.459), (0.8601, 0.8601, 1.459), (1.124, 0.4655, 1.459), (1.216, 0.0, 1.459), (1.124, -0.4655, 1.459), (0.8601, -0.8601, 1.459), (0.4655, -1.124, 1.459), (-3.66e-08, -1.216, 1.459), (-0.4655, -1.124, 1.459), (-0.8601, -0.8601, 1.459), (-1.124, -0.4655, 1.459), (-1.216, 0.0, 1.459), (-1.124, 0.4655, 1.459), (-0.8601, 0.8601, 1.459), (-0.4655, 1.124, 1.459), (0.3474, 0.8387, 1.459), (-3.622e-08, 0.9078, 1.459), (0.6419, 0.6419, 1.459), (0.8387, 0.3474, 1.459), (0.9078, -8.214e-09, 1.459), (0.8387, -0.3474, 1.459), (0.6419, -0.6419, 1.459), (0.3474, -0.8387, 1.459), (-3.622e-08, -0.9078, 1.459), (-0.3474, -0.8387, 1.459), (-0.6419, -0.6419, 1.459), (-0.8387, -0.3474, 1.459), (-0.9078, -8.214e-09, 1.459), (-0.8387, 0.3474, 1.459), (-0.6419, 0.6419, 1.459), (-0.3474, 0.8387, 1.459), (0.8601, 0.8601, 1.609), (0.4655, 1.124, 1.609), (1.216, 1.709e-14, 1.609), (1.124, 0.4655, 1.609), (0.8601, -0.8601, 1.609), (1.124, -0.4655, 1.609), (-3.66e-08, -1.216, 1.609), (0.4655, -1.124, 1.609), (-0.8601, -0.8601, 1.609), (-0.4655, -1.124, 1.609), (-1.216, 1.709e-14, 1.609), (-1.124, -0.4655, 1.609), (-0.8601, 0.8601, 1.609), (-1.124, 0.4655, 1.609), (-3.66e-08, 1.216, 1.609), (-0.4655, 1.124, 1.609), (0.6419, 0.6419, 1.609), (0.3474, 0.8387, 1.609), (0.9078, -8.214e-09, 1.609), (0.8387, 0.3474, 1.609), (0.6419, -0.6419, 1.609), (0.8387, -0.3474, 1.609), (-3.622e-08, -0.9078, 1.609), (0.3474, -0.8387, 1.609), (-0.6419, -0.6419, 1.609), (-0.3474, -0.8387, 1.609), (-0.9078, -8.214e-09, 1.609), (-0.8387, -0.3474, 1.609), (-0.6419, 0.6419, 1.609), (-0.8387, 0.3474, 1.609), (-3.622e-08, 0.9078, 1.609), (-0.3474, 0.8387, 1.609), (0.3474, 0.8387, 1.245), (1.484e-08, 0.9078, 1.245), (0.6419, 0.6419, 1.245), (0.8387, 0.3474, 1.245), (0.9078, -8.214e-09, 1.245), (0.8387, -0.3474, 1.245), (0.6419, -0.6419, 1.245), (0.3474, -0.8387, 1.245), (1.484e-08, -0.9078, 1.245), (-0.3474, -0.8387, 1.245), (-0.6419, -0.6419, 1.245), (-0.8387, -0.3474, 1.245), (-0.9078, -8.214e-09, 1.245), (-0.8387, 0.3474, 1.245), (-0.6419, 0.6419, 1.245), (-0.3474, 0.8387, 1.245)], [], [(0, 1, 3, 2), (2, 3, 5, 4), (4, 5, 7, 6), (6, 7, 9, 8), (8, 9, 11, 10), (10, 11, 13, 12), (12, 13, 15, 14), (14, 15, 17, 16), (16, 17, 19, 18), (18, 19, 21, 20), (20, 21, 23, 22), (22, 23, 25, 24), (24, 25, 27, 26), (26, 27, 29, 28), (11, 9, 36, 37), (28, 29, 31, 30), (30, 31, 1, 0), (0, 2, 4, 6, 8, 10, 12, 14, 16, 18, 20, 22, 24, 26, 28, 30), (36, 35, 51, 52), (21, 19, 41, 42), (31, 29, 46, 47), (7, 5, 34, 35), (17, 15, 39, 40), (3, 1, 33, 32), (27, 25, 44, 45), (13, 11, 37, 38), (23, 21, 42, 43), (1, 31, 47, 33), (9, 7, 35, 36), (19, 17, 40, 41), (29, 27, 45, 46), (5, 3, 32, 34), (15, 13, 38, 39), (25, 23, 43, 44), (57, 56, 72, 73), (44, 43, 59, 60), (37, 36, 52, 53), (45, 44, 60, 61), (38, 37, 53, 54), (46, 45, 61, 62), (39, 38, 54, 55), (47, 46, 62, 63), (40, 39, 55, 56), (32, 33, 49, 48), (33, 47, 63, 49), (41, 40, 56, 57), (34, 32, 48, 50), (42, 41, 57, 58), (35, 34, 50, 51), (43, 42, 58, 59), (74, 73, 121, 122), (55, 71, 103, 87), (56, 55, 87, 86), (51, 50, 66, 67), (59, 58, 74, 75), (79, 65, 110, 111), (78, 62, 92, 108), (53, 52, 68, 69), (61, 60, 76, 77), (64, 66, 96, 97), (70, 54, 84, 100), (55, 54, 70, 71), (63, 62, 78, 79), (54, 53, 85, 84), (48, 49, 65, 64), (77, 78, 108, 109), (80, 81, 97, 96), (88, 89, 105, 104), (82, 83, 99, 98), (90, 91, 107, 106), (84, 85, 101, 100), (92, 93, 109, 108), (86, 87, 103, 102), (94, 95, 111, 110), (72, 56, 86, 102), (67, 68, 98, 99), (63, 79, 111, 95), (57, 73, 105, 89), (58, 57, 89, 88), (65, 49, 94, 110), (48, 64, 97, 81), (69, 70, 100, 101), (66, 50, 80, 96), (60, 59, 91, 90), (74, 58, 88, 104), (71, 72, 102, 103), (51, 67, 99, 83), (62, 61, 93, 92), (59, 75, 107, 91), (73, 74, 104, 105), (50, 48, 81, 80), (68, 52, 82, 98), (49, 63, 95, 94), (76, 60, 90, 106), (75, 76, 106, 107), (52, 51, 83, 82), (53, 69, 101, 85), (61, 77, 109, 93), (112, 113, 127, 126, 125, 124, 123, 122, 121, 120, 119, 118, 117, 116, 115, 114), (67, 66, 114, 115), (75, 74, 122, 123), (68, 67, 115, 116), (76, 75, 123, 124), (69, 68, 116, 117), (77, 76, 124, 125), (70, 69, 117, 118), (78, 77, 125, 126), (71, 70, 118, 119), (79, 78, 126, 127), (72, 71, 119, 120), (64, 65, 113, 112), (65, 79, 127, 113), (73, 72, 120, 121), (66, 64, 112, 114)])
me_cylinder_001.polygons.foreach_set('use_smooth', [True] * 114)
_uv = me_cylinder_001.uv_layers.new(name='UVMap')
_uv.uv.foreach_set('vector', [1.0, 0.5, 1.0, 1.0, 0.9375, 1.0, 0.9375, 0.5, 0.9375, 0.5, 0.9375, 1.0, 0.875, 1.0, 0.875, 0.5, 0.875, 0.5, 0.875, 1.0, 0.8125, 1.0, 0.8125, 0.5, 0.8125, 0.5, 0.8125, 1.0, 0.75, 1.0, 0.75, 0.5, 0.75, 0.5, 0.75, 1.0, 0.6875, 1.0, 0.6875, 0.5, 0.6875, 0.5, 0.6875, 1.0, 0.625, 1.0, 0.625, 0.5, 0.625, 0.5, 0.625, 1.0, 0.5625, 1.0, 0.5625, 0.5, 0.5625, 0.5, 0.5625, 1.0, 0.5, 1.0, 0.5, 0.5, 0.5, 0.5, 0.5, 1.0, 0.4375, 1.0, 0.4375, 0.5, 0.4375, 0.5, 0.4375, 1.0, 0.375, 1.0, 0.375, 0.5, 0.375, 0.5, 0.375, 1.0, 0.3125, 1.0, 0.3125, 0.5, 0.3125, 0.5, 0.3125, 1.0, 0.25, 1.0, 0.25, 0.5, 0.25, 0.5, 0.25, 1.0, 0.1875, 1.0, 0.1875, 0.5, 0.1875, 0.5, 0.1875, 1.0, 0.125, 1.0, 0.125, 0.5, 0.6875, 1.0, 0.75, 1.0, 0.75, 1.0, 0.6875, 1.0, 0.125, 0.5, 0.125, 1.0, 0.0625, 1.0, 0.0625, 0.5, 0.0625, 0.5, 0.0625, 1.0, 0.0, 1.0, 0.0, 0.5, 0.75, 0.49, 0.8418, 0.4717, 0.9197, 0.4197, 0.9717, 0.3418, 0.99, 0.25, 0.9717, 0.1582, 0.9197, 0.08029, 0.8418, 0.02827, 0.75, 0.01, 0.6582, 0.02827, 0.5803, 0.08029, 0.5283, 0.1582, 0.51, 0.25, 0.5283, 0.3418, 0.5803, 0.4197, 0.6582, 0.4717, 0.75, 1.0, 0.8125, 1.0, 0.8125, 1.0, 0.75, 1.0, 0.375, 1.0, 0.4375, 1.0, 0.4375, 1.0, 0.375, 1.0, 0.0625, 1.0, 0.125, 1.0, 0.125, 1.0, 0.0625, 1.0, 0.8125, 1.0, 0.875, 1.0, 0.875, 1.0, 0.8125, 1.0, 0.5, 1.0, 0.5625, 1.0, 0.5625, 1.0, 0.5, 1.0, 0.9375, 1.0, 1.0, 1.0, 1.0, 1.0, 0.9375, 1.0, 0.1875, 1.0, 0.25, 1.0, 0.25, 1.0, 0.1875, 1.0, 0.625, 1.0, 0.6875, 1.0, 0.6875, 1.0, 0.625, 1.0, 0.3125, 1.0, 0.375, 1.0, 0.375, 1.0, 0.3125, 1.0, 0.0, 1.0, 0.0625, 1.0, 0.0625, 1.0, 0.0, 1.0, 0.75, 1.0, 0.8125, 1.0, 0.8125, 1.0, 0.75, 1.0, 0.4375, 1.0, 0.5, 1.0, 0.5, 1.0, 0.4375, 1.0, 0.125, 1.0, 0.1875, 1.0, 0.1875, 1.0, 0.125, 1.0, 0.875, 1.0, 0.9375, 1.0, 0.9375, 1.0, 0.875, 1.0, 0.5625, 1.0, 0.625, 1.0, 0.625, 1.0, 0.5625, 1.0, 0.25, 1.0, 0.3125, 1.0, 0.3125, 1.0, 0.25, 1.0, 0.4375, 1.0, 0.5, 1.0, 0.5, 1.0, 0.4375, 1.0, 0.25, 1.0, 0.3125, 1.0, 0.3125, 1.0, 0.25, 1.0, 0.6875, 1.0, 0.75, 1.0, 0.75, 1.0, 0.6875, 1.0, 0.1875, 1.0, 0.25, 1.0, 0.25, 1.0, 0.1875, 1.0, 0.625, 1.0, 0.6875, 1.0, 0.6875, 1.0, 0.625, 1.0, 0.125, 1.0, 0.1875, 1.0, 0.1875, 1.0, 0.125, 1.0, 0.5625, 1.0, 0.625, 1.0, 0.625, 1.0, 0.5625, 1.0, 0.0625, 1.0, 0.125, 1.0, 0.125, 1.0, 0.0625, 1.0, 0.5, 1.0, 0.5625, 1.0, 0.5625, 1.0, 0.5, 1.0, 0.9375, 1.0, 1.0, 1.0, 1.0, 1.0, 0.9375, 1.0, 0.0, 1.0, 0.0625, 1.0, 0.0625, 1.0, 0.0, 1.0, 0.4375, 1.0, 0.5, 1.0, 0.5, 1.0, 0.4375, 1.0, 0.875, 1.0, 0.9375, 1.0, 0.9375, 1.0, 0.875, 1.0, 0.375, 1.0, 0.4375, 1.0, 0.4375, 1.0, 0.375, 1.0, 0.8125, 1.0, 0.875, 1.0, 0.875, 1.0, 0.8125, 1.0, 0.3125, 1.0, 0.375, 1.0, 0.375, 1.0, 0.3125, 1.0, 0.08029, 0.08029, 0.1582, 0.02827, 0.1582, 0.02827, 0.08029, 0.08029, 0.5625, 1.0, 0.5625, 1.0, 0.5625, 1.0, 0.5625, 1.0, 0.5, 1.0, 0.5625, 1.0, 0.5625, 1.0, 0.5, 1.0, 0.8125, 1.0, 0.875, 1.0, 0.875, 1.0, 0.8125, 1.0, 0.3125, 1.0, 0.375, 1.0, 0.375, 1.0, 0.3125, 1.0, 0.1582, 0.4717, 0.25, 0.49, 0.25, 0.49, 0.1582, 0.4717, 0.125, 1.0, 0.125, 1.0, 0.125, 1.0, 0.125, 1.0, 0.6875, 1.0, 0.75, 1.0, 0.75, 1.0, 0.6875, 1.0, 0.1875, 1.0, 0.25, 1.0, 0.25, 1.0, 0.1875, 1.0, 0.3418, 0.4717, 0.4197, 0.4197, 0.4197, 0.4197, 0.3418, 0.4717, 0.625, 1.0, 0.625, 1.0, 0.625, 1.0, 0.625, 1.0, 0.5625, 1.0, 0.625, 1.0, 0.625, 1.0, 0.5625, 1.0, 0.0625, 1.0, 0.125, 1.0, 0.125, 1.0, 0.0625, 1.0, 0.625, 1.0, 0.6875, 1.0, 0.6875, 1.0, 0.625, 1.0, 0.9375, 1.0, 1.0, 1.0, 1.0, 1.0, 0.9375, 1.0, 0.02827, 0.3418, 0.08029, 0.4197, 0.08029, 0.4197, 0.02827, 0.3418, 0.875, 1.0, 0.9375, 1.0, 0.9375, 1.0, 0.875, 1.0, 0.375, 1.0, 0.4375, 1.0, 0.4375, 1.0, 0.375, 1.0, 0.75, 1.0, 0.8125, 1.0, 0.8125, 1.0, 0.75, 1.0, 0.25, 1.0, 0.3125, 1.0, 0.3125, 1.0, 0.25, 1.0, 0.625, 1.0, 0.6875, 1.0, 0.6875, 1.0, 0.625, 1.0, 0.125, 1.0, 0.1875, 1.0, 0.1875, 1.0, 0.125, 1.0, 0.5, 1.0, 0.5625, 1.0, 0.5625, 1.0, 0.5, 1.0, 0.0, 1.0, 0.0625, 1.0, 0.0625, 1.0, 0.0, 1.0, 0.5, 1.0, 0.5, 1.0, 0.5, 1.0, 0.5, 1.0, 0.4717, 0.3418, 0.49, 0.25, 0.49, 0.25, 0.4717, 0.3418, 0.0625, 1.0, 0.0625, 1.0, 0.0625, 1.0, 0.0625, 1.0, 0.4375, 1.0, 0.4375, 1.0, 0.4375, 1.0, 0.4375, 1.0, 0.375, 1.0, 0.4375, 1.0, 0.4375, 1.0, 0.375, 1.0, 1.0, 1.0, 1.0, 1.0, 1.0, 1.0, 1.0, 1.0, 0.9375, 1.0, 0.9375, 1.0, 0.9375, 1.0, 0.9375, 1.0, 0.4717, 0.1582, 0.4197, 0.08029, 0.4197, 0.08029, 0.4717, 0.1582, 0.875, 1.0, 0.875, 1.0, 0.875, 1.0, 0.875, 1.0, 0.25, 1.0, 0.3125, 1.0, 0.3125, 1.0, 0.25, 1.0, 0.375, 1.0, 0.375, 1.0, 0.375, 1.0, 0.375, 1.0, 0.3418, 0.02827, 0.25, 0.01, 0.25, 0.01, 0.3418, 0.02827, 0.8125, 1.0, 0.8125, 1.0, 0.8125, 1.0, 0.8125, 1.0, 0.125, 1.0, 0.1875, 1.0, 0.1875, 1.0, 0.125, 1.0, 0.3125, 1.0, 0.3125, 1.0, 0.3125, 1.0, 0.3125, 1.0, 0.1582, 0.02827, 0.08029, 0.08029, 0.08029, 0.08029, 0.1582, 0.02827, 0.875, 1.0, 0.9375, 1.0, 0.9375, 1.0, 0.875, 1.0, 0.75, 1.0, 0.75, 1.0, 0.75, 1.0, 0.75, 1.0, 0.0, 1.0, 0.0625, 1.0, 0.0625, 1.0, 0.0, 1.0, 0.25, 1.0, 0.25, 1.0, 0.25, 1.0, 0.25, 1.0, 0.02827, 0.1582, 0.01, 0.25, 0.01, 0.25, 0.02827, 0.1582, 0.75, 1.0, 0.8125, 1.0, 0.8125, 1.0, 0.75, 1.0, 0.6875, 1.0, 0.6875, 1.0, 0.6875, 1.0, 0.6875, 1.0, 0.1875, 1.0, 0.1875, 1.0, 0.1875, 1.0, 0.1875, 1.0, 0.3418, 0.4717, 0.25, 0.49, 0.1582, 0.4717, 0.08029, 0.4197, 0.02827, 0.3418, 0.01, 0.25, 0.02827, 0.1582, 0.08029, 0.08029, 0.1582, 0.02827, 0.25, 0.01, 0.3418, 0.02827, 0.4197, 0.08029, 0.4717, 0.1582, 0.49, 0.25, 0.4717, 0.3418, 0.4197, 0.4197, 0.8125, 1.0, 0.875, 1.0, 0.875, 1.0, 0.8125, 1.0, 0.3125, 1.0, 0.375, 1.0, 0.375, 1.0, 0.3125, 1.0, 0.49, 0.25, 0.4717, 0.3418, 0.4717, 0.3418, 0.49, 0.25, 0.01, 0.25, 0.02827, 0.1582, 0.02827, 0.1582, 0.01, 0.25, 0.6875, 1.0, 0.75, 1.0, 0.75, 1.0, 0.6875, 1.0, 0.1875, 1.0, 0.25, 1.0, 0.25, 1.0, 0.1875, 1.0, 0.4197, 0.08029, 0.4717, 0.1582, 0.4717, 0.1582, 0.4197, 0.08029, 0.08029, 0.4197, 0.02827, 0.3418, 0.02827, 0.3418, 0.08029, 0.4197, 0.5625, 1.0, 0.625, 1.0, 0.625, 1.0, 0.5625, 1.0, 0.0625, 1.0, 0.125, 1.0, 0.125, 1.0, 0.0625, 1.0, 0.25, 0.01, 0.3418, 0.02827, 0.3418, 0.02827, 0.25, 0.01, 0.9375, 1.0, 1.0, 1.0, 1.0, 1.0, 0.9375, 1.0, 0.25, 0.49, 0.1582, 0.4717, 0.1582, 0.4717, 0.25, 0.49, 0.4375, 1.0, 0.5, 1.0, 0.5, 1.0, 0.4375, 1.0, 0.4197, 0.4197, 0.3418, 0.4717, 0.3418, 0.4717, 0.4197, 0.4197])
me_cylinder_001.update()
me_cylinder_002 = bpy.data.meshes.new('Cylinder.002')
me_cylinder_002.from_pydata([(0.0, 1.0, -1.0), (0.0, 1.0, 1.0), (0.3827, 0.9239, -1.0), (0.3827, 0.9239, 1.0), (0.7071, 0.7071, -1.0), (0.7071, 0.7071, 1.0), (0.9239, 0.3827, -1.0), (0.9239, 0.3827, 1.0), (1.0, 0.0, -1.0), (1.0, 0.0, 1.0), (0.9239, -0.3827, -1.0), (0.9239, -0.3827, 1.0), (0.7071, -0.7071, -1.0), (0.7071, -0.7071, 1.0), (0.3827, -0.9239, -1.0), (0.3827, -0.9239, 1.0), (0.0, -1.0, -1.0), (0.0, -1.0, 1.0), (-0.3827, -0.9239, -1.0), (-0.3827, -0.9239, 1.0), (-0.7071, -0.7071, -1.0), (-0.7071, -0.7071, 1.0), (-0.9239, -0.3827, -1.0), (-0.9239, -0.3827, 1.0), (-1.0, 0.0, -1.0), (-1.0, 0.0, 1.0), (-0.9239, 0.3827, -1.0), (-0.9239, 0.3827, 1.0), (-0.7071, 0.7071, -1.0), (-0.7071, 0.7071, 1.0), (-0.3827, 0.9239, -1.0), (-0.3827, 0.9239, 1.0), (0.4655, 1.124, 1.063), (-1.559e-08, 1.216, 1.063), (0.8601, 0.8601, 1.063), (1.124, 0.4655, 1.063), (1.216, 0.0, 1.063), (1.124, -0.4655, 1.063), (0.8601, -0.8601, 1.063), (0.4655, -1.124, 1.063), (-1.559e-08, -1.216, 1.063), (-0.4655, -1.124, 1.063), (-0.8601, -0.8601, 1.063), (-1.124, -0.4655, 1.063), (-1.216, 0.0, 1.063), (-1.124, 0.4655, 1.063), (-0.8601, 0.8601, 1.063), (-0.4655, 1.124, 1.063), (0.4655, 1.124, 1.459), (-3.66e-08, 1.216, 1.459), (0.8601, 0.8601, 1.459), (1.124, 0.4655, 1.459), (1.216, 0.0, 1.459), (1.124, -0.4655, 1.459), (0.8601, -0.8601, 1.459), (0.4655, -1.124, 1.459), (-3.66e-08, -1.216, 1.459), (-0.4655, -1.124, 1.459), (-0.8601, -0.8601, 1.459), (-1.124, -0.4655, 1.459), (-1.216, 0.0, 1.459), (-1.124, 0.4655, 1.459), (-0.8601, 0.8601, 1.459), (-0.4655, 1.124, 1.459), (0.3474, 0.8387, 1.459), (-3.622e-08, 0.9078, 1.459), (0.6419, 0.6419, 1.459), (0.8387, 0.3474, 1.459), (0.9078, -8.214e-09, 1.459), (0.8387, -0.3474, 1.459), (0.6419, -0.6419, 1.459), (0.3474, -0.8387, 1.459), (-3.622e-08, -0.9078, 1.459), (-0.3474, -0.8387, 1.459), (-0.6419, -0.6419, 1.459), (-0.8387, -0.3474, 1.459), (-0.9078, -8.214e-09, 1.459), (-0.8387, 0.3474, 1.459), (-0.6419, 0.6419, 1.459), (-0.3474, 0.8387, 1.459), (0.8601, 0.8601, 1.609), (0.4655, 1.124, 1.609), (1.216, 1.709e-14, 1.609), (1.124, 0.4655, 1.609), (0.8601, -0.8601, 1.609), (1.124, -0.4655, 1.609), (-3.66e-08, -1.216, 1.609), (0.4655, -1.124, 1.609), (-0.8601, -0.8601, 1.609), (-0.4655, -1.124, 1.609), (-1.216, 1.709e-14, 1.609), (-1.124, -0.4655, 1.609), (-0.8601, 0.8601, 1.609), (-1.124, 0.4655, 1.609), (-3.66e-08, 1.216, 1.609), (-0.4655, 1.124, 1.609), (0.6419, 0.6419, 1.609), (0.3474, 0.8387, 1.609), (0.9078, -8.214e-09, 1.609), (0.8387, 0.3474, 1.609), (0.6419, -0.6419, 1.609), (0.8387, -0.3474, 1.609), (-3.622e-08, -0.9078, 1.609), (0.3474, -0.8387, 1.609), (-0.6419, -0.6419, 1.609), (-0.3474, -0.8387, 1.609), (-0.9078, -8.214e-09, 1.609), (-0.8387, -0.3474, 1.609), (-0.6419, 0.6419, 1.609), (-0.8387, 0.3474, 1.609), (-3.622e-08, 0.9078, 1.609), (-0.3474, 0.8387, 1.609), (0.3474, 0.8387, 1.245), (1.484e-08, 0.9078, 1.245), (0.6419, 0.6419, 1.245), (0.8387, 0.3474, 1.245), (0.9078, -8.214e-09, 1.245), (0.8387, -0.3474, 1.245), (0.6419, -0.6419, 1.245), (0.3474, -0.8387, 1.245), (1.484e-08, -0.9078, 1.245), (-0.3474, -0.8387, 1.245), (-0.6419, -0.6419, 1.245), (-0.8387, -0.3474, 1.245), (-0.9078, -8.214e-09, 1.245), (-0.8387, 0.3474, 1.245), (-0.6419, 0.6419, 1.245), (-0.3474, 0.8387, 1.245)], [], [(0, 1, 3, 2), (2, 3, 5, 4), (4, 5, 7, 6), (6, 7, 9, 8), (8, 9, 11, 10), (10, 11, 13, 12), (12, 13, 15, 14), (14, 15, 17, 16), (16, 17, 19, 18), (18, 19, 21, 20), (20, 21, 23, 22), (22, 23, 25, 24), (24, 25, 27, 26), (26, 27, 29, 28), (11, 9, 36, 37), (28, 29, 31, 30), (30, 31, 1, 0), (0, 2, 4, 6, 8, 10, 12, 14, 16, 18, 20, 22, 24, 26, 28, 30), (36, 35, 51, 52), (21, 19, 41, 42), (31, 29, 46, 47), (7, 5, 34, 35), (17, 15, 39, 40), (3, 1, 33, 32), (27, 25, 44, 45), (13, 11, 37, 38), (23, 21, 42, 43), (1, 31, 47, 33), (9, 7, 35, 36), (19, 17, 40, 41), (29, 27, 45, 46), (5, 3, 32, 34), (15, 13, 38, 39), (25, 23, 43, 44), (57, 56, 72, 73), (44, 43, 59, 60), (37, 36, 52, 53), (45, 44, 60, 61), (38, 37, 53, 54), (46, 45, 61, 62), (39, 38, 54, 55), (47, 46, 62, 63), (40, 39, 55, 56), (32, 33, 49, 48), (33, 47, 63, 49), (41, 40, 56, 57), (34, 32, 48, 50), (42, 41, 57, 58), (35, 34, 50, 51), (43, 42, 58, 59), (74, 73, 121, 122), (55, 71, 103, 87), (56, 55, 87, 86), (51, 50, 66, 67), (59, 58, 74, 75), (79, 65, 110, 111), (78, 62, 92, 108), (53, 52, 68, 69), (61, 60, 76, 77), (64, 66, 96, 97), (70, 54, 84, 100), (55, 54, 70, 71), (63, 62, 78, 79), (54, 53, 85, 84), (48, 49, 65, 64), (77, 78, 108, 109), (80, 81, 97, 96), (88, 89, 105, 104), (82, 83, 99, 98), (90, 91, 107, 106), (84, 85, 101, 100), (92, 93, 109, 108), (86, 87, 103, 102), (94, 95, 111, 110), (72, 56, 86, 102), (67, 68, 98, 99), (63, 79, 111, 95), (57, 73, 105, 89), (58, 57, 89, 88), (65, 49, 94, 110), (48, 64, 97, 81), (69, 70, 100, 101), (66, 50, 80, 96), (60, 59, 91, 90), (74, 58, 88, 104), (71, 72, 102, 103), (51, 67, 99, 83), (62, 61, 93, 92), (59, 75, 107, 91), (73, 74, 104, 105), (50, 48, 81, 80), (68, 52, 82, 98), (49, 63, 95, 94), (76, 60, 90, 106), (75, 76, 106, 107), (52, 51, 83, 82), (53, 69, 101, 85), (61, 77, 109, 93), (112, 113, 127, 126, 125, 124, 123, 122, 121, 120, 119, 118, 117, 116, 115, 114), (67, 66, 114, 115), (75, 74, 122, 123), (68, 67, 115, 116), (76, 75, 123, 124), (69, 68, 116, 117), (77, 76, 124, 125), (70, 69, 117, 118), (78, 77, 125, 126), (71, 70, 118, 119), (79, 78, 126, 127), (72, 71, 119, 120), (64, 65, 113, 112), (65, 79, 127, 113), (73, 72, 120, 121), (66, 64, 112, 114)])
me_cylinder_002.polygons.foreach_set('use_smooth', [True] * 114)
_uv = me_cylinder_002.uv_layers.new(name='UVMap')
_uv.uv.foreach_set('vector', [1.0, 0.5, 1.0, 1.0, 0.9375, 1.0, 0.9375, 0.5, 0.9375, 0.5, 0.9375, 1.0, 0.875, 1.0, 0.875, 0.5, 0.875, 0.5, 0.875, 1.0, 0.8125, 1.0, 0.8125, 0.5, 0.8125, 0.5, 0.8125, 1.0, 0.75, 1.0, 0.75, 0.5, 0.75, 0.5, 0.75, 1.0, 0.6875, 1.0, 0.6875, 0.5, 0.6875, 0.5, 0.6875, 1.0, 0.625, 1.0, 0.625, 0.5, 0.625, 0.5, 0.625, 1.0, 0.5625, 1.0, 0.5625, 0.5, 0.5625, 0.5, 0.5625, 1.0, 0.5, 1.0, 0.5, 0.5, 0.5, 0.5, 0.5, 1.0, 0.4375, 1.0, 0.4375, 0.5, 0.4375, 0.5, 0.4375, 1.0, 0.375, 1.0, 0.375, 0.5, 0.375, 0.5, 0.375, 1.0, 0.3125, 1.0, 0.3125, 0.5, 0.3125, 0.5, 0.3125, 1.0, 0.25, 1.0, 0.25, 0.5, 0.25, 0.5, 0.25, 1.0, 0.1875, 1.0, 0.1875, 0.5, 0.1875, 0.5, 0.1875, 1.0, 0.125, 1.0, 0.125, 0.5, 0.6875, 1.0, 0.75, 1.0, 0.75, 1.0, 0.6875, 1.0, 0.125, 0.5, 0.125, 1.0, 0.0625, 1.0, 0.0625, 0.5, 0.0625, 0.5, 0.0625, 1.0, 0.0, 1.0, 0.0, 0.5, 0.75, 0.49, 0.8418, 0.4717, 0.9197, 0.4197, 0.9717, 0.3418, 0.99, 0.25, 0.9717, 0.1582, 0.9197, 0.08029, 0.8418, 0.02827, 0.75, 0.01, 0.6582, 0.02827, 0.5803, 0.08029, 0.5283, 0.1582, 0.51, 0.25, 0.5283, 0.3418, 0.5803, 0.4197, 0.6582, 0.4717, 0.75, 1.0, 0.8125, 1.0, 0.8125, 1.0, 0.75, 1.0, 0.375, 1.0, 0.4375, 1.0, 0.4375, 1.0, 0.375, 1.0, 0.0625, 1.0, 0.125, 1.0, 0.125, 1.0, 0.0625, 1.0, 0.8125, 1.0, 0.875, 1.0, 0.875, 1.0, 0.8125, 1.0, 0.5, 1.0, 0.5625, 1.0, 0.5625, 1.0, 0.5, 1.0, 0.9375, 1.0, 1.0, 1.0, 1.0, 1.0, 0.9375, 1.0, 0.1875, 1.0, 0.25, 1.0, 0.25, 1.0, 0.1875, 1.0, 0.625, 1.0, 0.6875, 1.0, 0.6875, 1.0, 0.625, 1.0, 0.3125, 1.0, 0.375, 1.0, 0.375, 1.0, 0.3125, 1.0, 0.0, 1.0, 0.0625, 1.0, 0.0625, 1.0, 0.0, 1.0, 0.75, 1.0, 0.8125, 1.0, 0.8125, 1.0, 0.75, 1.0, 0.4375, 1.0, 0.5, 1.0, 0.5, 1.0, 0.4375, 1.0, 0.125, 1.0, 0.1875, 1.0, 0.1875, 1.0, 0.125, 1.0, 0.875, 1.0, 0.9375, 1.0, 0.9375, 1.0, 0.875, 1.0, 0.5625, 1.0, 0.625, 1.0, 0.625, 1.0, 0.5625, 1.0, 0.25, 1.0, 0.3125, 1.0, 0.3125, 1.0, 0.25, 1.0, 0.4375, 1.0, 0.5, 1.0, 0.5, 1.0, 0.4375, 1.0, 0.25, 1.0, 0.3125, 1.0, 0.3125, 1.0, 0.25, 1.0, 0.6875, 1.0, 0.75, 1.0, 0.75, 1.0, 0.6875, 1.0, 0.1875, 1.0, 0.25, 1.0, 0.25, 1.0, 0.1875, 1.0, 0.625, 1.0, 0.6875, 1.0, 0.6875, 1.0, 0.625, 1.0, 0.125, 1.0, 0.1875, 1.0, 0.1875, 1.0, 0.125, 1.0, 0.5625, 1.0, 0.625, 1.0, 0.625, 1.0, 0.5625, 1.0, 0.0625, 1.0, 0.125, 1.0, 0.125, 1.0, 0.0625, 1.0, 0.5, 1.0, 0.5625, 1.0, 0.5625, 1.0, 0.5, 1.0, 0.9375, 1.0, 1.0, 1.0, 1.0, 1.0, 0.9375, 1.0, 0.0, 1.0, 0.0625, 1.0, 0.0625, 1.0, 0.0, 1.0, 0.4375, 1.0, 0.5, 1.0, 0.5, 1.0, 0.4375, 1.0, 0.875, 1.0, 0.9375, 1.0, 0.9375, 1.0, 0.875, 1.0, 0.375, 1.0, 0.4375, 1.0, 0.4375, 1.0, 0.375, 1.0, 0.8125, 1.0, 0.875, 1.0, 0.875, 1.0, 0.8125, 1.0, 0.3125, 1.0, 0.375, 1.0, 0.375, 1.0, 0.3125, 1.0, 0.08029, 0.08029, 0.1582, 0.02827, 0.1582, 0.02827, 0.08029, 0.08029, 0.5625, 1.0, 0.5625, 1.0, 0.5625, 1.0, 0.5625, 1.0, 0.5, 1.0, 0.5625, 1.0, 0.5625, 1.0, 0.5, 1.0, 0.8125, 1.0, 0.875, 1.0, 0.875, 1.0, 0.8125, 1.0, 0.3125, 1.0, 0.375, 1.0, 0.375, 1.0, 0.3125, 1.0, 0.1582, 0.4717, 0.25, 0.49, 0.25, 0.49, 0.1582, 0.4717, 0.125, 1.0, 0.125, 1.0, 0.125, 1.0, 0.125, 1.0, 0.6875, 1.0, 0.75, 1.0, 0.75, 1.0, 0.6875, 1.0, 0.1875, 1.0, 0.25, 1.0, 0.25, 1.0, 0.1875, 1.0, 0.3418, 0.4717, 0.4197, 0.4197, 0.4197, 0.4197, 0.3418, 0.4717, 0.625, 1.0, 0.625, 1.0, 0.625, 1.0, 0.625, 1.0, 0.5625, 1.0, 0.625, 1.0, 0.625, 1.0, 0.5625, 1.0, 0.0625, 1.0, 0.125, 1.0, 0.125, 1.0, 0.0625, 1.0, 0.625, 1.0, 0.6875, 1.0, 0.6875, 1.0, 0.625, 1.0, 0.9375, 1.0, 1.0, 1.0, 1.0, 1.0, 0.9375, 1.0, 0.02827, 0.3418, 0.08029, 0.4197, 0.08029, 0.4197, 0.02827, 0.3418, 0.875, 1.0, 0.9375, 1.0, 0.9375, 1.0, 0.875, 1.0, 0.375, 1.0, 0.4375, 1.0, 0.4375, 1.0, 0.375, 1.0, 0.75, 1.0, 0.8125, 1.0, 0.8125, 1.0, 0.75, 1.0, 0.25, 1.0, 0.3125, 1.0, 0.3125, 1.0, 0.25, 1.0, 0.625, 1.0, 0.6875, 1.0, 0.6875, 1.0, 0.625, 1.0, 0.125, 1.0, 0.1875, 1.0, 0.1875, 1.0, 0.125, 1.0, 0.5, 1.0, 0.5625, 1.0, 0.5625, 1.0, 0.5, 1.0, 0.0, 1.0, 0.0625, 1.0, 0.0625, 1.0, 0.0, 1.0, 0.5, 1.0, 0.5, 1.0, 0.5, 1.0, 0.5, 1.0, 0.4717, 0.3418, 0.49, 0.25, 0.49, 0.25, 0.4717, 0.3418, 0.0625, 1.0, 0.0625, 1.0, 0.0625, 1.0, 0.0625, 1.0, 0.4375, 1.0, 0.4375, 1.0, 0.4375, 1.0, 0.4375, 1.0, 0.375, 1.0, 0.4375, 1.0, 0.4375, 1.0, 0.375, 1.0, 1.0, 1.0, 1.0, 1.0, 1.0, 1.0, 1.0, 1.0, 0.9375, 1.0, 0.9375, 1.0, 0.9375, 1.0, 0.9375, 1.0, 0.4717, 0.1582, 0.4197, 0.08029, 0.4197, 0.08029, 0.4717, 0.1582, 0.875, 1.0, 0.875, 1.0, 0.875, 1.0, 0.875, 1.0, 0.25, 1.0, 0.3125, 1.0, 0.3125, 1.0, 0.25, 1.0, 0.375, 1.0, 0.375, 1.0, 0.375, 1.0, 0.375, 1.0, 0.3418, 0.02827, 0.25, 0.01, 0.25, 0.01, 0.3418, 0.02827, 0.8125, 1.0, 0.8125, 1.0, 0.8125, 1.0, 0.8125, 1.0, 0.125, 1.0, 0.1875, 1.0, 0.1875, 1.0, 0.125, 1.0, 0.3125, 1.0, 0.3125, 1.0, 0.3125, 1.0, 0.3125, 1.0, 0.1582, 0.02827, 0.08029, 0.08029, 0.08029, 0.08029, 0.1582, 0.02827, 0.875, 1.0, 0.9375, 1.0, 0.9375, 1.0, 0.875, 1.0, 0.75, 1.0, 0.75, 1.0, 0.75, 1.0, 0.75, 1.0, 0.0, 1.0, 0.0625, 1.0, 0.0625, 1.0, 0.0, 1.0, 0.25, 1.0, 0.25, 1.0, 0.25, 1.0, 0.25, 1.0, 0.02827, 0.1582, 0.01, 0.25, 0.01, 0.25, 0.02827, 0.1582, 0.75, 1.0, 0.8125, 1.0, 0.8125, 1.0, 0.75, 1.0, 0.6875, 1.0, 0.6875, 1.0, 0.6875, 1.0, 0.6875, 1.0, 0.1875, 1.0, 0.1875, 1.0, 0.1875, 1.0, 0.1875, 1.0, 0.3418, 0.4717, 0.25, 0.49, 0.1582, 0.4717, 0.08029, 0.4197, 0.02827, 0.3418, 0.01, 0.25, 0.02827, 0.1582, 0.08029, 0.08029, 0.1582, 0.02827, 0.25, 0.01, 0.3418, 0.02827, 0.4197, 0.08029, 0.4717, 0.1582, 0.49, 0.25, 0.4717, 0.3418, 0.4197, 0.4197, 0.8125, 1.0, 0.875, 1.0, 0.875, 1.0, 0.8125, 1.0, 0.3125, 1.0, 0.375, 1.0, 0.375, 1.0, 0.3125, 1.0, 0.49, 0.25, 0.4717, 0.3418, 0.4717, 0.3418, 0.49, 0.25, 0.01, 0.25, 0.02827, 0.1582, 0.02827, 0.1582, 0.01, 0.25, 0.6875, 1.0, 0.75, 1.0, 0.75, 1.0, 0.6875, 1.0, 0.1875, 1.0, 0.25, 1.0, 0.25, 1.0, 0.1875, 1.0, 0.4197, 0.08029, 0.4717, 0.1582, 0.4717, 0.1582, 0.4197, 0.08029, 0.08029, 0.4197, 0.02827, 0.3418, 0.02827, 0.3418, 0.08029, 0.4197, 0.5625, 1.0, 0.625, 1.0, 0.625, 1.0, 0.5625, 1.0, 0.0625, 1.0, 0.125, 1.0, 0.125, 1.0, 0.0625, 1.0, 0.25, 0.01, 0.3418, 0.02827, 0.3418, 0.02827, 0.25, 0.01, 0.9375, 1.0, 1.0, 1.0, 1.0, 1.0, 0.9375, 1.0, 0.25, 0.49, 0.1582, 0.4717, 0.1582, 0.4717, 0.25, 0.49, 0.4375, 1.0, 0.5, 1.0, 0.5, 1.0, 0.4375, 1.0, 0.4197, 0.4197, 0.3418, 0.4717, 0.3418, 0.4717, 0.4197, 0.4197])
me_cylinder_002.update()
me_cube_005 = bpy.data.meshes.new('Cube.005')
me_cube_005.from_pydata([(1.0, 1.0, 1.0), (1.0, 1.0, -1.0), (1.0, -1.0, 1.0), (1.0, -1.0, -1.0), (-1.0, 1.0, 1.0), (-1.0, 1.0, -1.0), (-1.0, -1.0, 1.0), (-1.0, -1.0, -1.0), (0.6667, 1.0, -1.0), (0.3333, 1.0, -1.0), (-2.98e-08, 1.0, -1.0), (-0.3333, 1.0, -1.0), (-0.6667, 1.0, -1.0), (0.6667, -1.0, 1.0), (0.3333, -1.0, 1.0), (-2.98e-08, -1.0, 1.0), (-0.3333, -1.0, 1.0), (-0.6667, -1.0, 1.0), (-0.6667, -1.0, -1.0), (-0.3333, -1.0, -1.0), (2.98e-08, -1.0, -1.0), (0.3333, -1.0, -1.0), (0.6667, -1.0, -1.0), (-0.6667, 1.0, 1.0), (-0.3333, 1.0, 1.0), (2.98e-08, 1.0, 1.0), (0.3333, 1.0, 1.0), (0.6667, 1.0, 1.0), (1.0, 1.0, 1.209), (1.0, -1.0, 1.209), (0.6667, 1.0, 1.209), (0.6667, -1.0, 1.209), (0.3333, -1.0, 1.209), (-2.98e-08, -1.0, 1.209), (-0.3333, -1.0, 1.209), (-0.6667, -1.0, 1.209), (-0.6667, 1.0, 1.209), (-0.3333, 1.0, 1.209), (2.98e-08, 1.0, 1.209), (0.3333, 1.0, 1.209), (0.8523, 0.1139, 1.403), (0.8523, -0.1139, 1.403), (0.8143, 0.1139, 1.403), (0.8143, -0.1139, 1.403), (0.1857, -0.1139, 1.403), (0.1477, -0.1139, 1.403), (-0.481, -0.1139, 1.403), (-0.519, -0.1139, 1.403), (-0.519, 0.1139, 1.403), (-0.481, 0.1139, 1.403), (0.1477, 0.1139, 1.403), (0.1857, 0.1139, 1.403)], [], [(23, 4, 6, 17), (18, 17, 6, 7), (7, 6, 4, 5), (8, 1, 3, 22), (1, 0, 2, 3), (8, 27, 0, 1), (5, 4, 23, 12), (12, 23, 24, 11), (11, 24, 25, 10), (10, 25, 26, 9), (9, 26, 27, 8), (5, 12, 18, 7), (12, 11, 19, 18), (11, 10, 20, 19), (10, 9, 21, 20), (9, 8, 22, 21), (3, 2, 13, 22), (22, 13, 14, 21), (21, 14, 15, 20), (20, 15, 16, 19), (19, 16, 17, 18), (15, 14, 32, 33), (27, 26, 14, 13), (25, 15, 33, 38), (25, 24, 16, 15), (24, 23, 36, 37), (36, 35, 47, 48), (35, 34, 46, 47), (30, 31, 43, 42), (16, 24, 37, 34), (27, 13, 31, 30), (26, 25, 38, 39), (0, 27, 30, 28), (23, 17, 35, 36), (13, 2, 29, 31), (2, 0, 28, 29), (14, 26, 39, 32), (17, 16, 34, 35), (40, 42, 43, 41), (51, 50, 45, 44), (49, 48, 47, 46), (28, 30, 42, 40), (32, 39, 51, 44), (37, 36, 48, 49), (31, 29, 41, 43), (38, 33, 45, 50), (39, 38, 50, 51), (33, 32, 44, 45), (34, 37, 49, 46), (29, 28, 40, 41)])
_uv = me_cube_005.uv_layers.new(name='UVMap')
_uv.uv.foreach_set('vector', [0.8333, 0.5, 0.875, 0.5, 0.875, 0.75, 0.8333, 0.75, 0.375, 0.9583, 0.625, 0.9583, 0.625, 1.0, 0.375, 1.0, 0.375, 0.0, 0.625, 0.0, 0.625, 0.25, 0.375, 0.25, 0.3333, 0.5, 0.375, 0.5, 0.375, 0.75, 0.3333, 0.75, 0.375, 0.5, 0.625, 0.5, 0.625, 0.75, 0.375, 0.75, 0.375, 0.4583, 0.625, 0.4583, 0.625, 0.5, 0.375, 0.5, 0.375, 0.25, 0.625, 0.25, 0.625, 0.2917, 0.375, 0.2917, 0.375, 0.2917, 0.625, 0.2917, 0.625, 0.3333, 0.375, 0.3333, 0.375, 0.3333, 0.625, 0.3333, 0.625, 0.375, 0.375, 0.375, 0.375, 0.375, 0.625, 0.375, 0.625, 0.4167, 0.375, 0.4167, 0.375, 0.4167, 0.625, 0.4167, 0.625, 0.4583, 0.375, 0.4583, 0.125, 0.5, 0.1667, 0.5, 0.1667, 0.75, 0.125, 0.75, 0.1667, 0.5, 0.2083, 0.5, 0.2083, 0.75, 0.1667, 0.75, 0.2083, 0.5, 0.25, 0.5, 0.25, 0.75, 0.2083, 0.75, 0.25, 0.5, 0.2917, 0.5, 0.2917, 0.75, 0.25, 0.75, 0.2917, 0.5, 0.3333, 0.5, 0.3333, 0.75, 0.2917, 0.75, 0.375, 0.75, 0.625, 0.75, 0.625, 0.7917, 0.375, 0.7917, 0.375, 0.7917, 0.625, 0.7917, 0.625, 0.8333, 0.375, 0.8333, 0.375, 0.8333, 0.625, 0.8333, 0.625, 0.875, 0.375, 0.875, 0.375, 0.875, 0.625, 0.875, 0.625, 0.9167, 0.375, 0.9167, 0.375, 0.9167, 0.625, 0.9167, 0.625, 0.9583, 0.375, 0.9583, 0.625, 0.875, 0.625, 0.8333, 0.625, 0.8333, 0.625, 0.875, 0.6667, 0.5, 0.7083, 0.5, 0.7083, 0.75, 0.6667, 0.75, 0.75, 0.5, 0.75, 0.75, 0.75, 0.75, 0.75, 0.5, 0.75, 0.5, 0.7917, 0.5, 0.7917, 0.75, 0.75, 0.75, 0.625, 0.3333, 0.625, 0.2917, 0.625, 0.2917, 0.625, 0.3333, 0.8333, 0.5, 0.8333, 0.75, 0.8333, 0.75, 0.8333, 0.5, 0.625, 0.9583, 0.625, 0.9167, 0.625, 0.9167, 0.625, 0.9583, 0.6667, 0.5, 0.6667, 0.75, 0.6667, 0.75, 0.6667, 0.5, 0.7917, 0.75, 0.7917, 0.5, 0.7917, 0.5, 0.7917, 0.75, 0.6667, 0.5, 0.6667, 0.75, 0.6667, 0.75, 0.6667, 0.5, 0.625, 0.4167, 0.625, 0.375, 0.625, 0.375, 0.625, 0.4167, 0.625, 0.5, 0.625, 0.4583, 0.625, 0.4583, 0.625, 0.5, 0.8333, 0.5, 0.8333, 0.75, 0.8333, 0.75, 0.8333, 0.5, 0.625, 0.7917, 0.625, 0.75, 0.625, 0.75, 0.625, 0.7917, 0.625, 0.75, 0.625, 0.5, 0.625, 0.5, 0.625, 0.75, 0.7083, 0.75, 0.7083, 0.5, 0.7083, 0.5, 0.7083, 0.75, 0.625, 0.9583, 0.625, 0.9167, 0.625, 0.9167, 0.625, 0.9583, 0.625, 0.5, 0.6667, 0.5, 0.6667, 0.75, 0.625, 0.75, 0.7083, 0.5, 0.75, 0.5, 0.75, 0.75, 0.7083, 0.75, 0.7917, 0.5, 0.8333, 0.5, 0.8333, 0.75, 0.7917, 0.75, 0.625, 0.5, 0.625, 0.4583, 0.625, 0.4583, 0.625, 0.5, 0.7083, 0.75, 0.7083, 0.5, 0.7083, 0.5, 0.7083, 0.75, 0.625, 0.3333, 0.625, 0.2917, 0.625, 0.2917, 0.625, 0.3333, 0.625, 0.7917, 0.625, 0.75, 0.625, 0.75, 0.625, 0.7917, 0.75, 0.5, 0.75, 0.75, 0.75, 0.75, 0.75, 0.5, 0.625, 0.4167, 0.625, 0.375, 0.625, 0.375, 0.625, 0.4167, 0.625, 0.875, 0.625, 0.8333, 0.625, 0.8333, 0.625, 0.875, 0.7917, 0.75, 0.7917, 0.5, 0.7917, 0.5, 0.7917, 0.75, 0.625, 0.75, 0.625, 0.5, 0.625, 0.5, 0.625, 0.75])
me_cube_005.materials.append(mat_material)
me_cube_005.use_mirror_vertex_groups = False
me_cube_005.update()

# ---- objects
ob_wall_module = bpy.data.objects.new(' Wall Module', me_cube)
ob_tower = bpy.data.objects.new('Tower', me_cylinder)
ob_wall_module_001 = bpy.data.objects.new(' Wall Module.001', me_cube)
ob_wall_module_002 = bpy.data.objects.new(' Wall Module.002', me_cube)
ob_wall_module_003 = bpy.data.objects.new(' Wall Module.003', me_cube)
ob_tower_001 = bpy.data.objects.new('Tower.001', me_cylinder)
ob_wall_module_004 = bpy.data.objects.new(' Wall Module.004', me_cube)
ob_wall_module_005 = bpy.data.objects.new(' Wall Module.005', me_cube)
ob_tower_002 = bpy.data.objects.new('Tower.002', me_cylinder)
ob_wall_module_006 = bpy.data.objects.new(' Wall Module.006', me_cube)
ob_wall_module_007 = bpy.data.objects.new(' Wall Module.007', me_cube)
ob_tower_003 = bpy.data.objects.new('Tower.003', me_cylinder)
ob_wall_module_008 = bpy.data.objects.new(' Wall Module.008', me_cube)
ob_wall_module_009 = bpy.data.objects.new(' Wall Module.009', me_cube)
ob_wall_module_010 = bpy.data.objects.new(' Wall Module.010', me_cube)
ob_tower_004 = bpy.data.objects.new('Tower.004', me_cylinder)
ob_wall_module_011 = bpy.data.objects.new(' Wall Module.011', me_cube)
ob_wall_module_012 = bpy.data.objects.new(' Wall Module.012', me_cube_004)
ob_tower_005 = bpy.data.objects.new('Tower.005', me_cylinder_001)
ob_wall_module_013 = bpy.data.objects.new(' Wall Module.013', me_cube_004)
ob_wall_module_014 = bpy.data.objects.new(' Wall Module.014', me_cube)
ob_tower_006 = bpy.data.objects.new('Tower.006', me_cylinder)
ob_wall_module_015 = bpy.data.objects.new(' Wall Module.015', me_cube)
ob_wall_module_016 = bpy.data.objects.new(' Wall Module.016', me_cube)
ob_wall_module_017 = bpy.data.objects.new(' Wall Module.017', me_cube)
ob_tower_007 = bpy.data.objects.new('Tower.007', me_cylinder)
ob_wall_module_018 = bpy.data.objects.new(' Wall Module.018', me_cube)
ob_wall_module_019 = bpy.data.objects.new(' Wall Module.019', me_cube)
ob_tower_008 = bpy.data.objects.new('Tower.008', me_cylinder)
ob_wall_module_020 = bpy.data.objects.new(' Wall Module.020', me_cube)
ob_tower_009 = bpy.data.objects.new('Tower.009', me_cylinder_002)
ob_tower_010 = bpy.data.objects.new('Tower.010', me_cylinder_002)
ob_tower_011 = bpy.data.objects.new('Tower.011', me_cylinder_002)
ob_tower_012 = bpy.data.objects.new('Tower.012', me_cylinder_002)
ob_wall_module_021 = bpy.data.objects.new(' Wall Module.021', me_cube_005)
ob_wall_module_022 = bpy.data.objects.new(' Wall Module.022', me_cube_005)
ob_wall_module_023 = bpy.data.objects.new(' Wall Module.023', me_cube_005)
ob_wall_module_024 = bpy.data.objects.new(' Wall Module.024', me_cube_005)
ob_camera = bpy.data.objects.new('Camera', cam_camera)

# ---- transforms, parenting, visibility, modifiers, constraints
ob_wall_module.location = (-1.674, 0.0, 0.9875)
ob_wall_module.scale = (1.0, 0.177, 1.0)
ob_wall_module.lock_rotations_4d = False
ob_wall_module.empty_display_type = 'ARROWS'
ob_wall_module.lineart.crease_threshold = 0.0
ob_tower.location = (0.0, 0.0, 1.374)
ob_tower.scale = (0.6903, 0.6903, 1.385)
_m = ob_tower.modifiers.new('Smooth by Angle', 'NODES')
_m.node_group = ng_smooth_by_angle
_m.show_group_selector = False
ob_wall_module_001.location = (-3.675, 0.0, 0.9875)
ob_wall_module_001.scale = (1.0, 0.177, 1.0)
ob_wall_module_001.lock_rotations_4d = False
ob_wall_module_001.empty_display_type = 'ARROWS'
ob_wall_module_001.lineart.crease_threshold = 0.0
ob_wall_module_002.location = (-5.666, -0.0003279, 0.9875)
ob_wall_module_002.scale = (1.0, 0.177, 1.0)
ob_wall_module_002.lock_rotations_4d = False
ob_wall_module_002.empty_display_type = 'ARROWS'
ob_wall_module_002.lineart.crease_threshold = 0.0
ob_wall_module_003.location = (1.866, 3.065, 1.003)
ob_wall_module_003.rotation_euler = (0.0, -0.0, 1.043)
ob_wall_module_003.scale = (1.0, 0.177, 1.0)
ob_wall_module_003.lock_rotations_4d = False
ob_wall_module_003.empty_display_type = 'ARROWS'
ob_wall_module_003.lineart.crease_threshold = 0.0
ob_tower_001.location = (2.709, 4.511, 1.377)
ob_tower_001.rotation_euler = (0.0, -0.0, 1.043)
ob_tower_001.scale = (0.6903, 0.6903, 1.385)
_m = ob_tower_001.modifiers.new('Smooth by Angle', 'NODES')
_m.node_group = ng_smooth_by_angle
_m.show_group_selector = False
ob_wall_module_004.location = (0.858, 1.337, 1.003)
ob_wall_module_004.rotation_euler = (0.0, -0.0, 1.043)
ob_wall_module_004.scale = (1.0, 0.177, 1.0)
ob_wall_module_004.lock_rotations_4d = False
ob_wall_module_004.empty_display_type = 'ARROWS'
ob_wall_module_004.lineart.crease_threshold = 0.0
ob_wall_module_005.location = (0.8822, 7.572, 1.003)
ob_wall_module_005.rotation_euler = (0.0, -0.0, 2.125)
ob_wall_module_005.scale = (1.0, 0.177, 1.0)
ob_wall_module_005.lock_rotations_4d = False
ob_wall_module_005.empty_display_type = 'ARROWS'
ob_wall_module_005.lineart.crease_threshold = 0.0
ob_tower_002.location = (0.001882, 8.995, 1.39)
ob_tower_002.rotation_euler = (0.0, -0.0, 2.125)
ob_tower_002.scale = (0.6903, 0.6903, 1.385)
_m = ob_tower_002.modifiers.new('Smooth by Angle', 'NODES')
_m.node_group = ng_smooth_by_angle
_m.show_group_selector = False
ob_wall_module_006.location = (1.935, 5.87, 1.003)
ob_wall_module_006.rotation_euler = (0.0, -0.0, 2.125)
ob_wall_module_006.scale = (1.0, 0.177, 1.0)
ob_wall_module_006.lock_rotations_4d = False
ob_wall_module_006.empty_display_type = 'ARROWS'
ob_wall_module_006.lineart.crease_threshold = 0.0
ob_wall_module_007.location = (-8.932, -0.4304, 0.9875)
ob_wall_module_007.rotation_euler = (0.0, -0.0, 0.2719)
ob_wall_module_007.scale = (1.0, 0.177, 1.0)
ob_wall_module_007.lock_rotations_4d = False
ob_wall_module_007.empty_display_type = 'ARROWS'
ob_wall_module_007.lineart.crease_threshold = 0.0
ob_tower_003.location = (-7.32, 0.01896, 1.374)
ob_tower_003.rotation_euler = (0.0, -0.0, 0.2719)
ob_tower_003.scale = (0.6903, 0.6903, 1.385)
_m = ob_tower_003.modifiers.new('Smooth by Angle', 'NODES')
_m.node_group = ng_smooth_by_angle
_m.show_group_selector = False
ob_wall_module_008.location = (-10.86, -0.9678, 0.9875)
ob_wall_module_008.rotation_euler = (0.0, -0.0, 0.2719)
ob_wall_module_008.scale = (1.0, 0.177, 1.0)
ob_wall_module_008.lock_rotations_4d = False
ob_wall_module_008.empty_display_type = 'ARROWS'
ob_wall_module_008.lineart.crease_threshold = 0.0
ob_wall_module_009.location = (-12.78, -1.503, 0.9875)
ob_wall_module_009.rotation_euler = (0.0, -0.0, 0.2719)
ob_wall_module_009.scale = (1.0, 0.177, 1.0)
ob_wall_module_009.lock_rotations_4d = False
ob_wall_module_009.empty_display_type = 'ARROWS'
ob_wall_module_009.lineart.crease_threshold = 0.0
ob_wall_module_010.location = (-3.535, 9.417, 1.003)
ob_wall_module_010.rotation_euler = (0.0, -0.0, 3.028)
ob_wall_module_010.scale = (1.0, 0.177, 1.0)
ob_wall_module_010.lock_rotations_4d = False
ob_wall_module_010.empty_display_type = 'ARROWS'
ob_wall_module_010.lineart.crease_threshold = 0.0
ob_tower_004.location = (-5.198, 9.608, 1.39)
ob_tower_004.rotation_euler = (0.0, -0.0, 3.028)
ob_tower_004.scale = (0.6903, 0.6903, 1.385)
_m = ob_tower_004.modifiers.new('Smooth by Angle', 'NODES')
_m.node_group = ng_smooth_by_angle
_m.show_group_selector = False
ob_wall_module_011.location = (-1.547, 9.19, 1.003)
ob_wall_module_011.rotation_euler = (0.0, -0.0, 3.028)
ob_wall_module_011.scale = (1.0, 0.177, 1.0)
ob_wall_module_011.lock_rotations_4d = False
ob_wall_module_011.empty_display_type = 'ARROWS'
ob_wall_module_011.lineart.crease_threshold = 0.0
ob_wall_module_012.location = (-14.96, -0.4157, 1.003)
ob_wall_module_012.rotation_euler = (0.0, -0.0, 5.065)
ob_wall_module_012.scale = (1.0, 0.177, 1.0)
ob_wall_module_012.lock_rotations_4d = False
ob_wall_module_012.empty_display_type = 'ARROWS'
ob_wall_module_012.lineart.crease_threshold = 0.0
ob_tower_005.location = (-14.38, -1.986, 1.39)
ob_tower_005.rotation_euler = (0.0, -0.0, 5.065)
ob_tower_005.scale = (0.6903, 0.6903, 1.385)
_m = ob_tower_005.modifiers.new('Smooth by Angle', 'NODES')
_m.node_group = ng_smooth_by_angle
_m.show_group_selector = False
ob_wall_module_013.location = (-15.65, 1.462, 1.003)
ob_wall_module_013.rotation_euler = (0.0, -0.0, 5.065)
ob_wall_module_013.scale = (1.0, 0.177, 1.0)
ob_wall_module_013.lock_rotations_4d = False
ob_wall_module_013.empty_display_type = 'ARROWS'
ob_wall_module_013.lineart.crease_threshold = 0.0
ob_wall_module_014.location = (-16.16, 4.671, 0.9875)
ob_wall_module_014.rotation_euler = (0.0, -0.0, -1.641)
ob_wall_module_014.scale = (1.0, 0.177, 1.0)
ob_wall_module_014.lock_rotations_4d = False
ob_wall_module_014.empty_display_type = 'ARROWS'
ob_wall_module_014.lineart.crease_threshold = 0.0
ob_tower_006.location = (-16.28, 3.002, 1.374)
ob_tower_006.rotation_euler = (0.0, -0.0, -1.641)
ob_tower_006.scale = (0.6903, 0.6903, 1.385)
_m = ob_tower_006.modifiers.new('Smooth by Angle', 'NODES')
_m.node_group = ng_smooth_by_angle
_m.show_group_selector = False
ob_wall_module_015.location = (-16.02, 6.667, 0.9875)
ob_wall_module_015.rotation_euler = (0.0, -0.0, -1.641)
ob_wall_module_015.scale = (1.0, 0.177, 1.0)
ob_wall_module_015.lock_rotations_4d = False
ob_wall_module_015.empty_display_type = 'ARROWS'
ob_wall_module_015.lineart.crease_threshold = 0.0
ob_wall_module_016.location = (-15.88, 8.653, 0.9875)
ob_wall_module_016.rotation_euler = (0.0, -0.0, -1.641)
ob_wall_module_016.scale = (1.0, 0.177, 1.0)
ob_wall_module_016.lock_rotations_4d = False
ob_wall_module_016.empty_display_type = 'ARROWS'
ob_wall_module_016.lineart.crease_threshold = 0.0
ob_wall_module_017.location = (-8.749, 9.997, 1.003)
ob_wall_module_017.rotation_euler = (0.0, -0.0, 3.028)
ob_wall_module_017.scale = (1.0, 0.177, 1.0)
ob_wall_module_017.lock_rotations_4d = False
ob_wall_module_017.empty_display_type = 'ARROWS'
ob_wall_module_017.lineart.crease_threshold = 0.0
ob_tower_007.location = (-10.41, 10.19, 1.39)
ob_tower_007.rotation_euler = (0.0, -0.0, 3.028)
ob_tower_007.scale = (0.6903, 0.6903, 1.385)
_m = ob_tower_007.modifiers.new('Smooth by Angle', 'NODES')
_m.node_group = ng_smooth_by_angle
_m.show_group_selector = False
ob_wall_module_018.location = (-6.761, 9.769, 1.003)
ob_wall_module_018.rotation_euler = (0.0, -0.0, 3.028)
ob_wall_module_018.scale = (1.0, 0.177, 1.0)
ob_wall_module_018.lock_rotations_4d = False
ob_wall_module_018.empty_display_type = 'ARROWS'
ob_wall_module_018.lineart.crease_threshold = 0.0
ob_wall_module_019.location = (-13.99, 10.26, 1.003)
ob_wall_module_019.rotation_euler = (0.0, -0.0, 3.126)
ob_wall_module_019.scale = (1.0, 0.177, 1.0)
ob_wall_module_019.lock_rotations_4d = False
ob_wall_module_019.empty_display_type = 'ARROWS'
ob_wall_module_019.lineart.crease_threshold = 0.0
ob_tower_008.location = (-15.67, 10.29, 1.39)
ob_tower_008.rotation_euler = (0.0, -0.0, 3.126)
ob_tower_008.scale = (0.6903, 0.6903, 1.385)
_m = ob_tower_008.modifiers.new('Smooth by Angle', 'NODES')
_m.node_group = ng_smooth_by_angle
_m.show_group_selector = False
ob_wall_module_020.location = (-11.99, 10.23, 1.003)
ob_wall_module_020.rotation_euler = (0.0, -0.0, 3.126)
ob_wall_module_020.scale = (1.0, 0.177, 1.0)
ob_wall_module_020.lock_rotations_4d = False
ob_wall_module_020.empty_display_type = 'ARROWS'
ob_wall_module_020.lineart.crease_threshold = 0.0
ob_tower_009.location = (-13.05, 6.936, 2.176)
ob_tower_009.scale = (1.086, 1.086, 2.178)
_m = ob_tower_009.modifiers.new('Smooth by Angle', 'NODES')
_m.node_group = ng_smooth_by_angle
_m.show_group_selector = False
ob_tower_010.location = (-13.05, 2.998, 2.176)
ob_tower_010.scale = (1.086, 1.086, 2.178)
_m = ob_tower_010.modifiers.new('Smooth by Angle', 'NODES')
_m.node_group = ng_smooth_by_angle
_m.show_group_selector = False
ob_tower_011.location = (-9.264, 6.936, 2.176)
ob_tower_011.scale = (1.086, 1.086, 2.178)
_m = ob_tower_011.modifiers.new('Smooth by Angle', 'NODES')
_m.node_group = ng_smooth_by_angle
_m.show_group_selector = False
ob_tower_012.location = (-9.264, 2.998, 2.176)
ob_tower_012.scale = (1.086, 1.086, 2.178)
_m = ob_tower_012.modifiers.new('Smooth by Angle', 'NODES')
_m.node_group = ng_smooth_by_angle
_m.show_group_selector = False
ob_wall_module_021.location = (-11.13, 2.9, 1.349)
ob_wall_module_021.scale = (1.0, 0.177, 1.354)
ob_wall_module_021.lock_rotations_4d = False
ob_wall_module_021.empty_display_type = 'ARROWS'
ob_wall_module_021.lineart.crease_threshold = 0.0
ob_wall_module_022.location = (-11.17, 7.007, 1.349)
ob_wall_module_022.scale = (1.0, 0.177, 1.354)
ob_wall_module_022.lock_rotations_4d = False
ob_wall_module_022.empty_display_type = 'ARROWS'
ob_wall_module_022.lineart.crease_threshold = 0.0
ob_wall_module_023.location = (-9.203, 4.921, 1.333)
ob_wall_module_023.rotation_euler = (0.0, -0.0, 1.571)
ob_wall_module_023.scale = (1.0, 0.177, 1.354)
ob_wall_module_023.lock_rotations_4d = False
ob_wall_module_023.empty_display_type = 'ARROWS'
ob_wall_module_023.lineart.crease_threshold = 0.0
ob_wall_module_024.location = (-13.06, 4.921, 1.333)
ob_wall_module_024.rotation_euler = (0.0, -0.0, 1.571)
ob_wall_module_024.scale = (1.0, 0.177, 1.354)
ob_wall_module_024.lock_rotations_4d = False
ob_wall_module_024.empty_display_type = 'ARROWS'
ob_wall_module_024.lineart.crease_threshold = 0.0
ob_camera.location = (7.359, -6.926, 4.958)
ob_camera.rotation_euler = (1.109, 0.0, 0.8149)
ob_camera.lock_rotations_4d = False
ob_camera.empty_display_type = 'ARROWS'
ob_camera.color = (0.0, 0.0, 0.0, 0.0)
ob_camera.display_type = 'WIRE'
ob_camera.lineart.crease_threshold = 0.0

# ---- collection membership
col_collection.objects.link(ob_wall_module)
col_collection.objects.link(ob_tower)
col_collection.objects.link(ob_wall_module_001)
col_collection.objects.link(ob_wall_module_002)
col_collection.objects.link(ob_wall_module_003)
col_collection.objects.link(ob_tower_001)
col_collection.objects.link(ob_wall_module_004)
col_collection.objects.link(ob_wall_module_005)
col_collection.objects.link(ob_tower_002)
col_collection.objects.link(ob_wall_module_006)
col_collection.objects.link(ob_wall_module_007)
col_collection.objects.link(ob_tower_003)
col_collection.objects.link(ob_wall_module_008)
col_collection.objects.link(ob_wall_module_009)
col_collection.objects.link(ob_wall_module_010)
col_collection.objects.link(ob_tower_004)
col_collection.objects.link(ob_wall_module_011)
col_collection.objects.link(ob_wall_module_012)
col_collection.objects.link(ob_tower_005)
col_collection.objects.link(ob_wall_module_013)
col_collection.objects.link(ob_wall_module_014)
col_collection.objects.link(ob_tower_006)
col_collection.objects.link(ob_wall_module_015)
col_collection.objects.link(ob_wall_module_016)
col_collection.objects.link(ob_wall_module_017)
col_collection.objects.link(ob_tower_007)
col_collection.objects.link(ob_wall_module_018)
col_collection.objects.link(ob_wall_module_019)
col_collection.objects.link(ob_tower_008)
col_collection.objects.link(ob_wall_module_020)
col_collection.objects.link(ob_tower_009)
col_collection.objects.link(ob_tower_010)
col_collection.objects.link(ob_tower_011)
col_collection.objects.link(ob_tower_012)
col_collection.objects.link(ob_wall_module_021)
col_collection.objects.link(ob_wall_module_022)
col_collection.objects.link(ob_wall_module_023)
col_collection.objects.link(ob_wall_module_024)
col_startupstuff.objects.link(ob_camera)

# ---- scene / render settings (as saved in the file)
scene.camera = ob_camera
scene.frame_start = 1; scene.frame_end = 250; scene.frame_set(1)
scene.render.engine = 'BLENDER_EEVEE_NEXT'
bpy.context.view_layer.update()

# ---- added for rendering (the .blend has no usable light): sun
light_auto_sun = bpy.data.lights.new('AutoSun', 'SUN')
light_auto_sun.energy = 3.0
light_auto_sun.angle = 0.0523599
ob_auto_sun = bpy.data.objects.new('AutoSun', light_auto_sun)
scene.collection.objects.link(ob_auto_sun)
ob_auto_sun.rotation_euler = (0.872665, 0.174533, 0.523599)
bpy.context.view_layer.update()
